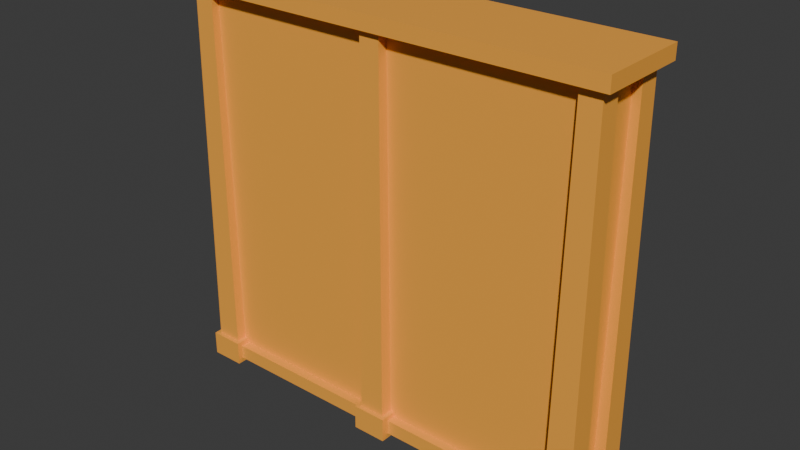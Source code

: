 # Source: bookshelf.blend  (saved by Blender 4.2.66; exported with 4.5.12 LTS)
import bpy
from mathutils import Matrix  # noqa: F401  (used for matrix-valued properties, if any)

bpy.ops.wm.read_factory_settings(use_empty=True)
scene = bpy.context.scene
scene.name = 'Scene'

# ---- collections
col_collection = bpy.data.collections.new('Collection'); scene.collection.children.link(col_collection)

# ---- materials (node trees are filled in below, after node groups)
mat_material_006 = bpy.data.materials.new('Material.006')
mat_material_001 = bpy.data.materials.new('Material.001')
mat_material_003 = bpy.data.materials.new('Material.003')
mat_material_004 = bpy.data.materials.new('Material.004')
mat_material_005 = bpy.data.materials.new('Material.005')
mat_material_027 = bpy.data.materials.new('Material.027')
mat_material_041 = bpy.data.materials.new('Material.041')
mat_material_033 = bpy.data.materials.new('Material.033')
mat_material_040 = bpy.data.materials.new('Material.040')
mat_material_035 = bpy.data.materials.new('Material.035')
mat_material_011 = bpy.data.materials.new('Material.011')
mat_material_008 = bpy.data.materials.new('Material.008')
mat_material_007 = bpy.data.materials.new('Material.007')
mat_material_045 = bpy.data.materials.new('Material.045')
mat_material_046 = bpy.data.materials.new('Material.046')
mat_material_047 = bpy.data.materials.new('Material.047')
mat_material_050 = bpy.data.materials.new('Material.050')
mat_material_049 = bpy.data.materials.new('Material.049')
mat_material_042 = bpy.data.materials.new('Material.042')
mat_material_030 = bpy.data.materials.new('Material.030')
mat_material_029 = bpy.data.materials.new('Material.029')
mat_material_028 = bpy.data.materials.new('Material.028')
mat_material_017 = bpy.data.materials.new('Material.017')
mat_material_018 = bpy.data.materials.new('Material.018')
mat_material_009 = bpy.data.materials.new('Material.009')
mat_material_015 = bpy.data.materials.new('Material.015')
mat_material_014 = bpy.data.materials.new('Material.014')
mat_material_013 = bpy.data.materials.new('Material.013')
mat_material_020 = bpy.data.materials.new('Material.020')
mat_material_036 = bpy.data.materials.new('Material.036')
mat_material_037 = bpy.data.materials.new('Material.037')
mat_material_016 = bpy.data.materials.new('Material.016')
mat_material_019 = bpy.data.materials.new('Material.019')
mat_material_038 = bpy.data.materials.new('Material.038')
mat_material_012 = bpy.data.materials.new('Material.012')
mat_material_051 = bpy.data.materials.new('Material.051')
mat_material_048 = bpy.data.materials.new('Material.048')
mat_material_026 = bpy.data.materials.new('Material.026')
mat_material_025 = bpy.data.materials.new('Material.025')
mat_material_024 = bpy.data.materials.new('Material.024')
mat_material_023 = bpy.data.materials.new('Material.023')
mat_material_022 = bpy.data.materials.new('Material.022')
mat_material_021 = bpy.data.materials.new('Material.021')
mat_material_034 = bpy.data.materials.new('Material.034')
mat_material_044 = bpy.data.materials.new('Material.044')
mat_material_039 = bpy.data.materials.new('Material.039')
mat_material_043 = bpy.data.materials.new('Material.043')
mat_material_002 = bpy.data.materials.new('Material.002')
mat_material_010 = bpy.data.materials.new('Material.010')
mat_material_032 = bpy.data.materials.new('Material.032')
mat_material_031 = bpy.data.materials.new('Material.031')
mat_material = bpy.data.materials.new('Material')
mat_material.alpha_threshold = 0.0
mat_material.use_transparent_shadow = False
mat_material.roughness = 0.5
mat_material.line_color = (0.0, 0.0, 0.0, 1.0)

# ---- material node trees
mat_material_006.use_nodes = True; mat_material_006.node_tree.nodes.clear()
_N = mat_material_006.node_tree.nodes; _L = mat_material_006.node_tree.links
n0 = _N.new('ShaderNodeBsdfPrincipled'); n0.name = 'Principled BSDF'; n0.location = (10, 300)
n0.inputs[0].default_value = (1.0, 0.4233, 0.05448, 1.0)
n1 = _N.new('ShaderNodeOutputMaterial'); n1.name = 'Material Output'; n1.location = (300, 300)
_L.new(n0.outputs[0], n1.inputs[0])
n1.is_active_output = True
mat_material_001.use_nodes = True; mat_material_001.node_tree.nodes.clear()
_N = mat_material_001.node_tree.nodes; _L = mat_material_001.node_tree.links
n0 = _N.new('ShaderNodeBsdfPrincipled'); n0.name = 'Principled BSDF'; n0.location = (10, 300)
n0.inputs[0].default_value = (1.0, 0.4233, 0.05448, 1.0)
n1 = _N.new('ShaderNodeOutputMaterial'); n1.name = 'Material Output'; n1.location = (300, 300)
_L.new(n0.outputs[0], n1.inputs[0])
n1.is_active_output = True
mat_material_003.use_nodes = True; mat_material_003.node_tree.nodes.clear()
_N = mat_material_003.node_tree.nodes; _L = mat_material_003.node_tree.links
n0 = _N.new('ShaderNodeBsdfPrincipled'); n0.name = 'Principled BSDF'; n0.location = (10, 300)
n0.inputs[0].default_value = (1.0, 0.4233, 0.05448, 1.0)
n1 = _N.new('ShaderNodeOutputMaterial'); n1.name = 'Material Output'; n1.location = (300, 300)
_L.new(n0.outputs[0], n1.inputs[0])
n1.is_active_output = True
mat_material_004.use_nodes = True; mat_material_004.node_tree.nodes.clear()
_N = mat_material_004.node_tree.nodes; _L = mat_material_004.node_tree.links
n0 = _N.new('ShaderNodeBsdfPrincipled'); n0.name = 'Principled BSDF'; n0.location = (10, 300)
n0.inputs[0].default_value = (1.0, 0.4233, 0.05448, 1.0)
n1 = _N.new('ShaderNodeOutputMaterial'); n1.name = 'Material Output'; n1.location = (300, 300)
_L.new(n0.outputs[0], n1.inputs[0])
n1.is_active_output = True
mat_material_005.use_nodes = True; mat_material_005.node_tree.nodes.clear()
_N = mat_material_005.node_tree.nodes; _L = mat_material_005.node_tree.links
n0 = _N.new('ShaderNodeBsdfPrincipled'); n0.name = 'Principled BSDF'; n0.location = (10, 300)
n0.inputs[0].default_value = (1.0, 0.4233, 0.05448, 1.0)
n1 = _N.new('ShaderNodeOutputMaterial'); n1.name = 'Material Output'; n1.location = (300, 300)
_L.new(n0.outputs[0], n1.inputs[0])
n1.is_active_output = True
mat_material_027.use_nodes = True; mat_material_027.node_tree.nodes.clear()
_N = mat_material_027.node_tree.nodes; _L = mat_material_027.node_tree.links
n0 = _N.new('ShaderNodeBsdfPrincipled'); n0.name = 'Principled BSDF'; n0.location = (10, 300)
n0.inputs[0].default_value = (1.0, 0.7758, 0.2582, 1.0)
n1 = _N.new('ShaderNodeOutputMaterial'); n1.name = 'Material Output'; n1.location = (300, 300)
_L.new(n0.outputs[0], n1.inputs[0])
n1.is_active_output = True
mat_material_041.use_nodes = True; mat_material_041.node_tree.nodes.clear()
_N = mat_material_041.node_tree.nodes; _L = mat_material_041.node_tree.links
n0 = _N.new('ShaderNodeBsdfPrincipled'); n0.name = 'Principled BSDF'; n0.location = (10, 300)
n0.inputs[0].default_value = (1.0, 0.7758, 0.2582, 1.0)
n1 = _N.new('ShaderNodeOutputMaterial'); n1.name = 'Material Output'; n1.location = (300, 300)
_L.new(n0.outputs[0], n1.inputs[0])
n1.is_active_output = True
mat_material_033.use_nodes = True; mat_material_033.node_tree.nodes.clear()
_N = mat_material_033.node_tree.nodes; _L = mat_material_033.node_tree.links
n0 = _N.new('ShaderNodeBsdfPrincipled'); n0.name = 'Principled BSDF'; n0.location = (10, 300)
n0.inputs[0].default_value = (1.0, 0.7758, 0.2582, 1.0)
n1 = _N.new('ShaderNodeOutputMaterial'); n1.name = 'Material Output'; n1.location = (300, 300)
_L.new(n0.outputs[0], n1.inputs[0])
n1.is_active_output = True
mat_material_040.use_nodes = True; mat_material_040.node_tree.nodes.clear()
_N = mat_material_040.node_tree.nodes; _L = mat_material_040.node_tree.links
n0 = _N.new('ShaderNodeBsdfPrincipled'); n0.name = 'Principled BSDF'; n0.location = (10, 300)
n0.inputs[0].default_value = (1.0, 0.7758, 0.2582, 1.0)
n1 = _N.new('ShaderNodeOutputMaterial'); n1.name = 'Material Output'; n1.location = (300, 300)
_L.new(n0.outputs[0], n1.inputs[0])
n1.is_active_output = True
mat_material_035.use_nodes = True; mat_material_035.node_tree.nodes.clear()
_N = mat_material_035.node_tree.nodes; _L = mat_material_035.node_tree.links
n0 = _N.new('ShaderNodeBsdfPrincipled'); n0.name = 'Principled BSDF'; n0.location = (10, 300)
n0.inputs[0].default_value = (1.0, 0.7758, 0.2582, 1.0)
n1 = _N.new('ShaderNodeOutputMaterial'); n1.name = 'Material Output'; n1.location = (300, 300)
_L.new(n0.outputs[0], n1.inputs[0])
n1.is_active_output = True
mat_material_011.use_nodes = True; mat_material_011.node_tree.nodes.clear()
_N = mat_material_011.node_tree.nodes; _L = mat_material_011.node_tree.links
n0 = _N.new('ShaderNodeBsdfPrincipled'); n0.name = 'Principled BSDF'; n0.location = (10, 300)
n0.inputs[0].default_value = (1.0, 0.7758, 0.2582, 1.0)
n1 = _N.new('ShaderNodeOutputMaterial'); n1.name = 'Material Output'; n1.location = (300, 300)
_L.new(n0.outputs[0], n1.inputs[0])
n1.is_active_output = True
mat_material_008.use_nodes = True; mat_material_008.node_tree.nodes.clear()
_N = mat_material_008.node_tree.nodes; _L = mat_material_008.node_tree.links
n0 = _N.new('ShaderNodeBsdfPrincipled'); n0.name = 'Principled BSDF'; n0.location = (10, 300)
n0.inputs[0].default_value = (1.0, 0.7758, 0.2582, 1.0)
n1 = _N.new('ShaderNodeOutputMaterial'); n1.name = 'Material Output'; n1.location = (300, 300)
_L.new(n0.outputs[0], n1.inputs[0])
n1.is_active_output = True
mat_material_007.use_nodes = True; mat_material_007.node_tree.nodes.clear()
_N = mat_material_007.node_tree.nodes; _L = mat_material_007.node_tree.links
n0 = _N.new('ShaderNodeBsdfPrincipled'); n0.name = 'Principled BSDF'; n0.location = (10, 300)
n0.inputs[0].default_value = (1.0, 0.7758, 0.2582, 1.0)
n1 = _N.new('ShaderNodeOutputMaterial'); n1.name = 'Material Output'; n1.location = (300, 300)
_L.new(n0.outputs[0], n1.inputs[0])
n1.is_active_output = True
mat_material_045.use_nodes = True; mat_material_045.node_tree.nodes.clear()
_N = mat_material_045.node_tree.nodes; _L = mat_material_045.node_tree.links
n0 = _N.new('ShaderNodeBsdfPrincipled'); n0.name = 'Principled BSDF'; n0.location = (10, 300)
n0.inputs[0].default_value = (1.0, 0.7758, 0.2582, 1.0)
n1 = _N.new('ShaderNodeOutputMaterial'); n1.name = 'Material Output'; n1.location = (300, 300)
_L.new(n0.outputs[0], n1.inputs[0])
n1.is_active_output = True
mat_material_046.use_nodes = True; mat_material_046.node_tree.nodes.clear()
_N = mat_material_046.node_tree.nodes; _L = mat_material_046.node_tree.links
n0 = _N.new('ShaderNodeBsdfPrincipled'); n0.name = 'Principled BSDF'; n0.location = (10, 300)
n0.inputs[0].default_value = (1.0, 0.7758, 0.2582, 1.0)
n1 = _N.new('ShaderNodeOutputMaterial'); n1.name = 'Material Output'; n1.location = (300, 300)
_L.new(n0.outputs[0], n1.inputs[0])
n1.is_active_output = True
mat_material_047.use_nodes = True; mat_material_047.node_tree.nodes.clear()
_N = mat_material_047.node_tree.nodes; _L = mat_material_047.node_tree.links
n0 = _N.new('ShaderNodeBsdfPrincipled'); n0.name = 'Principled BSDF'; n0.location = (10, 300)
n0.inputs[0].default_value = (1.0, 0.7758, 0.2582, 1.0)
n1 = _N.new('ShaderNodeOutputMaterial'); n1.name = 'Material Output'; n1.location = (300, 300)
_L.new(n0.outputs[0], n1.inputs[0])
n1.is_active_output = True
mat_material_050.use_nodes = True; mat_material_050.node_tree.nodes.clear()
_N = mat_material_050.node_tree.nodes; _L = mat_material_050.node_tree.links
n0 = _N.new('ShaderNodeBsdfPrincipled'); n0.name = 'Principled BSDF'; n0.location = (10, 300)
n0.inputs[0].default_value = (1.0, 0.7758, 0.2582, 1.0)
n1 = _N.new('ShaderNodeOutputMaterial'); n1.name = 'Material Output'; n1.location = (300, 300)
_L.new(n0.outputs[0], n1.inputs[0])
n1.is_active_output = True
mat_material_049.use_nodes = True; mat_material_049.node_tree.nodes.clear()
_N = mat_material_049.node_tree.nodes; _L = mat_material_049.node_tree.links
n0 = _N.new('ShaderNodeBsdfPrincipled'); n0.name = 'Principled BSDF'; n0.location = (10, 300)
n0.inputs[0].default_value = (1.0, 0.7758, 0.2582, 1.0)
n1 = _N.new('ShaderNodeOutputMaterial'); n1.name = 'Material Output'; n1.location = (300, 300)
_L.new(n0.outputs[0], n1.inputs[0])
n1.is_active_output = True
mat_material_042.use_nodes = True; mat_material_042.node_tree.nodes.clear()
_N = mat_material_042.node_tree.nodes; _L = mat_material_042.node_tree.links
n0 = _N.new('ShaderNodeBsdfPrincipled'); n0.name = 'Principled BSDF'; n0.location = (10, 300)
n0.inputs[0].default_value = (1.0, 0.7758, 0.2582, 1.0)
n1 = _N.new('ShaderNodeOutputMaterial'); n1.name = 'Material Output'; n1.location = (300, 300)
_L.new(n0.outputs[0], n1.inputs[0])
n1.is_active_output = True
mat_material_030.use_nodes = True; mat_material_030.node_tree.nodes.clear()
_N = mat_material_030.node_tree.nodes; _L = mat_material_030.node_tree.links
n0 = _N.new('ShaderNodeBsdfPrincipled'); n0.name = 'Principled BSDF'; n0.location = (10, 300)
n0.inputs[0].default_value = (1.0, 0.7758, 0.2582, 1.0)
n1 = _N.new('ShaderNodeOutputMaterial'); n1.name = 'Material Output'; n1.location = (300, 300)
_L.new(n0.outputs[0], n1.inputs[0])
n1.is_active_output = True
mat_material_029.use_nodes = True; mat_material_029.node_tree.nodes.clear()
_N = mat_material_029.node_tree.nodes; _L = mat_material_029.node_tree.links
n0 = _N.new('ShaderNodeBsdfPrincipled'); n0.name = 'Principled BSDF'; n0.location = (10, 300)
n0.inputs[0].default_value = (1.0, 0.7758, 0.2582, 1.0)
n1 = _N.new('ShaderNodeOutputMaterial'); n1.name = 'Material Output'; n1.location = (300, 300)
_L.new(n0.outputs[0], n1.inputs[0])
n1.is_active_output = True
mat_material_028.use_nodes = True; mat_material_028.node_tree.nodes.clear()
_N = mat_material_028.node_tree.nodes; _L = mat_material_028.node_tree.links
n0 = _N.new('ShaderNodeBsdfPrincipled'); n0.name = 'Principled BSDF'; n0.location = (10, 300)
n0.inputs[0].default_value = (1.0, 0.7758, 0.2582, 1.0)
n1 = _N.new('ShaderNodeOutputMaterial'); n1.name = 'Material Output'; n1.location = (300, 300)
_L.new(n0.outputs[0], n1.inputs[0])
n1.is_active_output = True
mat_material_017.use_nodes = True; mat_material_017.node_tree.nodes.clear()
_N = mat_material_017.node_tree.nodes; _L = mat_material_017.node_tree.links
n0 = _N.new('ShaderNodeBsdfPrincipled'); n0.name = 'Principled BSDF'; n0.location = (10, 300)
n0.inputs[0].default_value = (1.0, 0.7758, 0.2582, 1.0)
n1 = _N.new('ShaderNodeOutputMaterial'); n1.name = 'Material Output'; n1.location = (300, 300)
_L.new(n0.outputs[0], n1.inputs[0])
n1.is_active_output = True
mat_material_018.use_nodes = True; mat_material_018.node_tree.nodes.clear()
_N = mat_material_018.node_tree.nodes; _L = mat_material_018.node_tree.links
n0 = _N.new('ShaderNodeBsdfPrincipled'); n0.name = 'Principled BSDF'; n0.location = (10, 300)
n0.inputs[0].default_value = (1.0, 0.7758, 0.2582, 1.0)
n1 = _N.new('ShaderNodeOutputMaterial'); n1.name = 'Material Output'; n1.location = (300, 300)
_L.new(n0.outputs[0], n1.inputs[0])
n1.is_active_output = True
mat_material_009.use_nodes = True; mat_material_009.node_tree.nodes.clear()
_N = mat_material_009.node_tree.nodes; _L = mat_material_009.node_tree.links
n0 = _N.new('ShaderNodeBsdfPrincipled'); n0.name = 'Principled BSDF'; n0.location = (10, 300)
n0.inputs[0].default_value = (1.0, 0.7758, 0.2582, 1.0)
n1 = _N.new('ShaderNodeOutputMaterial'); n1.name = 'Material Output'; n1.location = (300, 300)
_L.new(n0.outputs[0], n1.inputs[0])
n1.is_active_output = True
mat_material_015.use_nodes = True; mat_material_015.node_tree.nodes.clear()
_N = mat_material_015.node_tree.nodes; _L = mat_material_015.node_tree.links
n0 = _N.new('ShaderNodeBsdfPrincipled'); n0.name = 'Principled BSDF'; n0.location = (10, 300)
n0.inputs[0].default_value = (1.0, 0.7758, 0.2582, 1.0)
n1 = _N.new('ShaderNodeOutputMaterial'); n1.name = 'Material Output'; n1.location = (300, 300)
_L.new(n0.outputs[0], n1.inputs[0])
n1.is_active_output = True
mat_material_014.use_nodes = True; mat_material_014.node_tree.nodes.clear()
_N = mat_material_014.node_tree.nodes; _L = mat_material_014.node_tree.links
n0 = _N.new('ShaderNodeBsdfPrincipled'); n0.name = 'Principled BSDF'; n0.location = (10, 300)
n0.inputs[0].default_value = (1.0, 0.7758, 0.2582, 1.0)
n1 = _N.new('ShaderNodeOutputMaterial'); n1.name = 'Material Output'; n1.location = (300, 300)
_L.new(n0.outputs[0], n1.inputs[0])
n1.is_active_output = True
mat_material_013.use_nodes = True; mat_material_013.node_tree.nodes.clear()
_N = mat_material_013.node_tree.nodes; _L = mat_material_013.node_tree.links
n0 = _N.new('ShaderNodeBsdfPrincipled'); n0.name = 'Principled BSDF'; n0.location = (10, 300)
n0.inputs[0].default_value = (1.0, 0.7758, 0.2582, 1.0)
n1 = _N.new('ShaderNodeOutputMaterial'); n1.name = 'Material Output'; n1.location = (300, 300)
_L.new(n0.outputs[0], n1.inputs[0])
n1.is_active_output = True
mat_material_020.use_nodes = True; mat_material_020.node_tree.nodes.clear()
_N = mat_material_020.node_tree.nodes; _L = mat_material_020.node_tree.links
n0 = _N.new('ShaderNodeBsdfPrincipled'); n0.name = 'Principled BSDF'; n0.location = (10, 300)
n0.inputs[0].default_value = (1.0, 0.7758, 0.2582, 1.0)
n1 = _N.new('ShaderNodeOutputMaterial'); n1.name = 'Material Output'; n1.location = (300, 300)
_L.new(n0.outputs[0], n1.inputs[0])
n1.is_active_output = True
mat_material_036.use_nodes = True; mat_material_036.node_tree.nodes.clear()
_N = mat_material_036.node_tree.nodes; _L = mat_material_036.node_tree.links
n0 = _N.new('ShaderNodeBsdfPrincipled'); n0.name = 'Principled BSDF'; n0.location = (10, 300)
n0.inputs[0].default_value = (1.0, 0.7758, 0.2582, 1.0)
n1 = _N.new('ShaderNodeOutputMaterial'); n1.name = 'Material Output'; n1.location = (300, 300)
_L.new(n0.outputs[0], n1.inputs[0])
n1.is_active_output = True
mat_material_037.use_nodes = True; mat_material_037.node_tree.nodes.clear()
_N = mat_material_037.node_tree.nodes; _L = mat_material_037.node_tree.links
n0 = _N.new('ShaderNodeBsdfPrincipled'); n0.name = 'Principled BSDF'; n0.location = (10, 300)
n0.inputs[0].default_value = (1.0, 0.7758, 0.2582, 1.0)
n1 = _N.new('ShaderNodeOutputMaterial'); n1.name = 'Material Output'; n1.location = (300, 300)
_L.new(n0.outputs[0], n1.inputs[0])
n1.is_active_output = True
mat_material_016.use_nodes = True; mat_material_016.node_tree.nodes.clear()
_N = mat_material_016.node_tree.nodes; _L = mat_material_016.node_tree.links
n0 = _N.new('ShaderNodeBsdfPrincipled'); n0.name = 'Principled BSDF'; n0.location = (10, 300)
n0.inputs[0].default_value = (1.0, 0.7758, 0.2582, 1.0)
n1 = _N.new('ShaderNodeOutputMaterial'); n1.name = 'Material Output'; n1.location = (300, 300)
_L.new(n0.outputs[0], n1.inputs[0])
n1.is_active_output = True
mat_material_019.use_nodes = True; mat_material_019.node_tree.nodes.clear()
_N = mat_material_019.node_tree.nodes; _L = mat_material_019.node_tree.links
n0 = _N.new('ShaderNodeBsdfPrincipled'); n0.name = 'Principled BSDF'; n0.location = (10, 300)
n0.inputs[0].default_value = (1.0, 0.7758, 0.2582, 1.0)
n1 = _N.new('ShaderNodeOutputMaterial'); n1.name = 'Material Output'; n1.location = (300, 300)
_L.new(n0.outputs[0], n1.inputs[0])
n1.is_active_output = True
mat_material_038.use_nodes = True; mat_material_038.node_tree.nodes.clear()
_N = mat_material_038.node_tree.nodes; _L = mat_material_038.node_tree.links
n0 = _N.new('ShaderNodeBsdfPrincipled'); n0.name = 'Principled BSDF'; n0.location = (10, 300)
n0.inputs[0].default_value = (1.0, 0.7758, 0.2582, 1.0)
n1 = _N.new('ShaderNodeOutputMaterial'); n1.name = 'Material Output'; n1.location = (300, 300)
_L.new(n0.outputs[0], n1.inputs[0])
n1.is_active_output = True
mat_material_012.use_nodes = True; mat_material_012.node_tree.nodes.clear()
_N = mat_material_012.node_tree.nodes; _L = mat_material_012.node_tree.links
n0 = _N.new('ShaderNodeBsdfPrincipled'); n0.name = 'Principled BSDF'; n0.location = (10, 300)
n0.inputs[0].default_value = (1.0, 0.7758, 0.2582, 1.0)
n1 = _N.new('ShaderNodeOutputMaterial'); n1.name = 'Material Output'; n1.location = (300, 300)
_L.new(n0.outputs[0], n1.inputs[0])
n1.is_active_output = True
mat_material_051.use_nodes = True; mat_material_051.node_tree.nodes.clear()
_N = mat_material_051.node_tree.nodes; _L = mat_material_051.node_tree.links
n0 = _N.new('ShaderNodeBsdfPrincipled'); n0.name = 'Principled BSDF'; n0.location = (10, 300)
n0.inputs[0].default_value = (1.0, 0.7758, 0.2582, 1.0)
n1 = _N.new('ShaderNodeOutputMaterial'); n1.name = 'Material Output'; n1.location = (300, 300)
_L.new(n0.outputs[0], n1.inputs[0])
n1.is_active_output = True
mat_material_048.use_nodes = True; mat_material_048.node_tree.nodes.clear()
_N = mat_material_048.node_tree.nodes; _L = mat_material_048.node_tree.links
n0 = _N.new('ShaderNodeBsdfPrincipled'); n0.name = 'Principled BSDF'; n0.location = (10, 300)
n0.inputs[0].default_value = (1.0, 0.7758, 0.2582, 1.0)
n1 = _N.new('ShaderNodeOutputMaterial'); n1.name = 'Material Output'; n1.location = (300, 300)
_L.new(n0.outputs[0], n1.inputs[0])
n1.is_active_output = True
mat_material_026.use_nodes = True; mat_material_026.node_tree.nodes.clear()
_N = mat_material_026.node_tree.nodes; _L = mat_material_026.node_tree.links
n0 = _N.new('ShaderNodeBsdfPrincipled'); n0.name = 'Principled BSDF'; n0.location = (10, 300)
n0.inputs[0].default_value = (1.0, 0.7758, 0.2582, 1.0)
n1 = _N.new('ShaderNodeOutputMaterial'); n1.name = 'Material Output'; n1.location = (300, 300)
_L.new(n0.outputs[0], n1.inputs[0])
n1.is_active_output = True
mat_material_025.use_nodes = True; mat_material_025.node_tree.nodes.clear()
_N = mat_material_025.node_tree.nodes; _L = mat_material_025.node_tree.links
n0 = _N.new('ShaderNodeBsdfPrincipled'); n0.name = 'Principled BSDF'; n0.location = (10, 300)
n0.inputs[0].default_value = (1.0, 0.7758, 0.2582, 1.0)
n1 = _N.new('ShaderNodeOutputMaterial'); n1.name = 'Material Output'; n1.location = (300, 300)
_L.new(n0.outputs[0], n1.inputs[0])
n1.is_active_output = True
mat_material_024.use_nodes = True; mat_material_024.node_tree.nodes.clear()
_N = mat_material_024.node_tree.nodes; _L = mat_material_024.node_tree.links
n0 = _N.new('ShaderNodeBsdfPrincipled'); n0.name = 'Principled BSDF'; n0.location = (10, 300)
n0.inputs[0].default_value = (1.0, 0.7758, 0.2582, 1.0)
n1 = _N.new('ShaderNodeOutputMaterial'); n1.name = 'Material Output'; n1.location = (300, 300)
_L.new(n0.outputs[0], n1.inputs[0])
n1.is_active_output = True
mat_material_023.use_nodes = True; mat_material_023.node_tree.nodes.clear()
_N = mat_material_023.node_tree.nodes; _L = mat_material_023.node_tree.links
n0 = _N.new('ShaderNodeBsdfPrincipled'); n0.name = 'Principled BSDF'; n0.location = (10, 300)
n0.inputs[0].default_value = (1.0, 0.7758, 0.2582, 1.0)
n1 = _N.new('ShaderNodeOutputMaterial'); n1.name = 'Material Output'; n1.location = (300, 300)
_L.new(n0.outputs[0], n1.inputs[0])
n1.is_active_output = True
mat_material_022.use_nodes = True; mat_material_022.node_tree.nodes.clear()
_N = mat_material_022.node_tree.nodes; _L = mat_material_022.node_tree.links
n0 = _N.new('ShaderNodeBsdfPrincipled'); n0.name = 'Principled BSDF'; n0.location = (10, 300)
n0.inputs[0].default_value = (1.0, 0.7758, 0.2582, 1.0)
n1 = _N.new('ShaderNodeOutputMaterial'); n1.name = 'Material Output'; n1.location = (300, 300)
_L.new(n0.outputs[0], n1.inputs[0])
n1.is_active_output = True
mat_material_021.use_nodes = True; mat_material_021.node_tree.nodes.clear()
_N = mat_material_021.node_tree.nodes; _L = mat_material_021.node_tree.links
n0 = _N.new('ShaderNodeBsdfPrincipled'); n0.name = 'Principled BSDF'; n0.location = (10, 300)
n0.inputs[0].default_value = (1.0, 0.7758, 0.2582, 1.0)
n1 = _N.new('ShaderNodeOutputMaterial'); n1.name = 'Material Output'; n1.location = (300, 300)
_L.new(n0.outputs[0], n1.inputs[0])
n1.is_active_output = True
mat_material_034.use_nodes = True; mat_material_034.node_tree.nodes.clear()
_N = mat_material_034.node_tree.nodes; _L = mat_material_034.node_tree.links
n0 = _N.new('ShaderNodeBsdfPrincipled'); n0.name = 'Principled BSDF'; n0.location = (10, 300)
n0.inputs[0].default_value = (1.0, 0.7758, 0.2582, 1.0)
n1 = _N.new('ShaderNodeOutputMaterial'); n1.name = 'Material Output'; n1.location = (300, 300)
_L.new(n0.outputs[0], n1.inputs[0])
n1.is_active_output = True
mat_material_044.use_nodes = True; mat_material_044.node_tree.nodes.clear()
_N = mat_material_044.node_tree.nodes; _L = mat_material_044.node_tree.links
n0 = _N.new('ShaderNodeBsdfPrincipled'); n0.name = 'Principled BSDF'; n0.location = (10, 300)
n0.inputs[0].default_value = (1.0, 0.7758, 0.2582, 1.0)
n1 = _N.new('ShaderNodeOutputMaterial'); n1.name = 'Material Output'; n1.location = (300, 300)
_L.new(n0.outputs[0], n1.inputs[0])
n1.is_active_output = True
mat_material_039.use_nodes = True; mat_material_039.node_tree.nodes.clear()
_N = mat_material_039.node_tree.nodes; _L = mat_material_039.node_tree.links
n0 = _N.new('ShaderNodeBsdfPrincipled'); n0.name = 'Principled BSDF'; n0.location = (10, 300)
n0.inputs[0].default_value = (1.0, 0.7758, 0.2582, 1.0)
n1 = _N.new('ShaderNodeOutputMaterial'); n1.name = 'Material Output'; n1.location = (300, 300)
_L.new(n0.outputs[0], n1.inputs[0])
n1.is_active_output = True
mat_material_043.use_nodes = True; mat_material_043.node_tree.nodes.clear()
_N = mat_material_043.node_tree.nodes; _L = mat_material_043.node_tree.links
n0 = _N.new('ShaderNodeBsdfPrincipled'); n0.name = 'Principled BSDF'; n0.location = (10, 300)
n0.inputs[0].default_value = (1.0, 0.7758, 0.2582, 1.0)
n1 = _N.new('ShaderNodeOutputMaterial'); n1.name = 'Material Output'; n1.location = (300, 300)
_L.new(n0.outputs[0], n1.inputs[0])
n1.is_active_output = True
mat_material_002.use_nodes = True; mat_material_002.node_tree.nodes.clear()
_N = mat_material_002.node_tree.nodes; _L = mat_material_002.node_tree.links
n0 = _N.new('ShaderNodeBsdfPrincipled'); n0.name = 'Principled BSDF'; n0.location = (10, 300)
n0.inputs[0].default_value = (1.0, 0.4233, 0.05448, 1.0)
n1 = _N.new('ShaderNodeOutputMaterial'); n1.name = 'Material Output'; n1.location = (300, 300)
_L.new(n0.outputs[0], n1.inputs[0])
n1.is_active_output = True
mat_material_010.use_nodes = True; mat_material_010.node_tree.nodes.clear()
_N = mat_material_010.node_tree.nodes; _L = mat_material_010.node_tree.links
n0 = _N.new('ShaderNodeBsdfPrincipled'); n0.name = 'Principled BSDF'; n0.location = (10, 300)
n0.inputs[0].default_value = (1.0, 0.7758, 0.2582, 1.0)
n1 = _N.new('ShaderNodeOutputMaterial'); n1.name = 'Material Output'; n1.location = (300, 300)
_L.new(n0.outputs[0], n1.inputs[0])
n1.is_active_output = True
mat_material_032.use_nodes = True; mat_material_032.node_tree.nodes.clear()
_N = mat_material_032.node_tree.nodes; _L = mat_material_032.node_tree.links
n0 = _N.new('ShaderNodeBsdfPrincipled'); n0.name = 'Principled BSDF'; n0.location = (10, 300)
n0.inputs[0].default_value = (1.0, 0.7758, 0.2582, 1.0)
n1 = _N.new('ShaderNodeOutputMaterial'); n1.name = 'Material Output'; n1.location = (300, 300)
_L.new(n0.outputs[0], n1.inputs[0])
n1.is_active_output = True
mat_material_031.use_nodes = True; mat_material_031.node_tree.nodes.clear()
_N = mat_material_031.node_tree.nodes; _L = mat_material_031.node_tree.links
n0 = _N.new('ShaderNodeBsdfPrincipled'); n0.name = 'Principled BSDF'; n0.location = (10, 300)
n0.inputs[0].default_value = (1.0, 0.7758, 0.2582, 1.0)
n1 = _N.new('ShaderNodeOutputMaterial'); n1.name = 'Material Output'; n1.location = (300, 300)
_L.new(n0.outputs[0], n1.inputs[0])
n1.is_active_output = True
mat_material.use_nodes = True; mat_material.node_tree.nodes.clear()
_N = mat_material.node_tree.nodes; _L = mat_material.node_tree.links
n0 = _N.new('ShaderNodeOutputMaterial'); n0.name = 'Material Output'; n0.location = (300, 300)
n1 = _N.new('ShaderNodeBsdfPrincipled'); n1.name = 'Principled BSDF'; n1.location = (10, 300)
n1.inputs[0].default_value = (1.0, 0.4233, 0.05448, 1.0)
n1.inputs[3].default_value = 1.45
_L.new(n1.outputs[0], n0.inputs[0])
n0.is_active_output = True

# ---- world
world_world = bpy.data.worlds.new('World'); scene.world = world_world
world_world.use_nodes = True; world_world.node_tree.nodes.clear()
_N = world_world.node_tree.nodes; _L = world_world.node_tree.links
n0 = _N.new('ShaderNodeOutputWorld'); n0.name = 'World Output'; n0.location = (300, 300)
n1 = _N.new('ShaderNodeBackground'); n1.name = 'Background'; n1.location = (10, 300)
n1.inputs[0].default_value = (0.05088, 0.05088, 0.05088, 1.0)
_L.new(n1.outputs[0], n0.inputs[0])
n0.is_active_output = True
world_world.color = (0.05088, 0.05088, 0.05088)
world_world.sun_shadow_jitter_overblur = 0.0

# ---- meshes
me_cube_001 = bpy.data.meshes.new('Cube.001')
me_cube_001.from_pydata([(-1.0, -1.0, -1.0), (-1.0, -1.0, 1.0), (-1.0, 1.0, -1.0), (-1.0, 1.0, 1.0), (1.0, -1.0, -1.0), (1.0, -1.0, 1.0), (1.0, 1.0, -1.0), (1.0, 1.0, 1.0)], [], [(0, 1, 3, 2), (2, 3, 7, 6), (6, 7, 5, 4), (4, 5, 1, 0), (2, 6, 4, 0), (7, 3, 1, 5)])
_uv = me_cube_001.uv_layers.new(name='UVMap')
_uv.uv.foreach_set('vector', [0.375, 0.0, 0.625, 0.0, 0.625, 0.25, 0.375, 0.25, 0.375, 0.25, 0.625, 0.25, 0.625, 0.5, 0.375, 0.5, 0.375, 0.5, 0.625, 0.5, 0.625, 0.75, 0.375, 0.75, 0.375, 0.75, 0.625, 0.75, 0.625, 1.0, 0.375, 1.0, 0.125, 0.5, 0.375, 0.5, 0.375, 0.75, 0.125, 0.75, 0.625, 0.5, 0.875, 0.5, 0.875, 0.75, 0.625, 0.75])
me_cube_001.materials.append(mat_material_006)
me_cube_001.update()
me_cube_002 = bpy.data.meshes.new('Cube.002')
me_cube_002.from_pydata([(-1.0, -1.0, -1.0), (-1.0, -1.0, 1.0), (-1.0, 1.0, -1.0), (-1.0, 1.0, 1.0), (1.0, -1.0, -1.0), (1.0, -1.0, 1.0), (1.0, 1.0, -1.0), (1.0, 1.0, 1.0), (-0.7534, 0.7534, -1.0), (0.7534, 0.7534, -1.0), (0.7534, -0.7534, -1.0), (-0.7534, -0.7534, -1.0), (-0.5822, 0.5822, -32.39), (0.5822, 0.5822, -32.39), (0.5822, -0.5822, -32.39), (-0.5822, -0.5822, -32.39)], [], [(0, 1, 3, 2), (2, 3, 7, 6), (6, 7, 5, 4), (4, 5, 1, 0), (12, 13, 14, 15), (7, 3, 1, 5), (2, 6, 9, 8), (6, 4, 10, 9), (4, 0, 11, 10), (0, 2, 8, 11), (8, 9, 13, 12), (9, 10, 14, 13), (10, 11, 15, 14), (11, 8, 12, 15)])
_uv = me_cube_002.uv_layers.new(name='UVMap')
_uv.uv.foreach_set('vector', [0.375, 0.0, 0.625, 0.0, 0.625, 0.25, 0.375, 0.25, 0.375, 0.25, 0.625, 0.25, 0.625, 0.5, 0.375, 0.5, 0.375, 0.5, 0.625, 0.5, 0.625, 0.75, 0.375, 0.75, 0.375, 0.75, 0.625, 0.75, 0.625, 1.0, 0.375, 1.0, 0.1772, 0.5522, 0.3228, 0.5522, 0.3228, 0.6978, 0.1772, 0.6978, 0.625, 0.5, 0.875, 0.5, 0.875, 0.75, 0.625, 0.75, 0.125, 0.5, 0.375, 0.5, 0.3442, 0.5308, 0.1558, 0.5308, 0.375, 0.5, 0.375, 0.75, 0.3442, 0.7192, 0.3442, 0.5308, 0.375, 0.75, 0.125, 0.75, 0.1558, 0.7192, 0.3442, 0.7192, 0.125, 0.75, 0.125, 0.5, 0.1558, 0.5308, 0.1558, 0.7192, 0.1558, 0.5308, 0.3442, 0.5308, 0.3228, 0.5522, 0.1772, 0.5522, 0.3442, 0.5308, 0.3442, 0.7192, 0.3228, 0.6978, 0.3228, 0.5522, 0.3442, 0.7192, 0.1558, 0.7192, 0.1772, 0.6978, 0.3228, 0.6978, 0.1558, 0.7192, 0.1558, 0.5308, 0.1772, 0.5522, 0.1772, 0.6978])
me_cube_002.materials.append(mat_material_001)
me_cube_002.update()
me_cube_007 = bpy.data.meshes.new('Cube.007')
me_cube_007.from_pydata([(-1.0, -1.0, -1.0), (-1.0, -1.0, 1.0), (-1.0, 1.0, -1.0), (-1.0, 1.0, 1.0), (1.0, -1.0, -1.0), (1.0, -1.0, 1.0), (1.0, 1.0, -1.0), (1.0, 1.0, 1.0)], [], [(0, 1, 3, 2), (2, 3, 7, 6), (6, 7, 5, 4), (4, 5, 1, 0), (2, 6, 4, 0), (7, 3, 1, 5)])
_uv = me_cube_007.uv_layers.new(name='UVMap')
_uv.uv.foreach_set('vector', [0.375, 0.0, 0.625, 0.0, 0.625, 0.25, 0.375, 0.25, 0.375, 0.25, 0.625, 0.25, 0.625, 0.5, 0.375, 0.5, 0.375, 0.5, 0.625, 0.5, 0.625, 0.75, 0.375, 0.75, 0.375, 0.75, 0.625, 0.75, 0.625, 1.0, 0.375, 1.0, 0.125, 0.5, 0.375, 0.5, 0.375, 0.75, 0.125, 0.75, 0.625, 0.5, 0.875, 0.5, 0.875, 0.75, 0.625, 0.75])
me_cube_007.materials.append(mat_material_003)
me_cube_007.update()
me_cube_008 = bpy.data.meshes.new('Cube.008')
me_cube_008.from_pydata([(-1.0, -1.0, -1.0), (-1.0, -1.0, 1.0), (-1.0, 1.0, -1.0), (-1.0, 1.0, 1.0), (1.0, -1.0, -1.0), (1.0, -1.0, 1.0), (1.0, 1.0, -1.0), (1.0, 1.0, 1.0)], [], [(0, 1, 3, 2), (2, 3, 7, 6), (6, 7, 5, 4), (4, 5, 1, 0), (2, 6, 4, 0), (7, 3, 1, 5)])
_uv = me_cube_008.uv_layers.new(name='UVMap')
_uv.uv.foreach_set('vector', [0.375, 0.0, 0.625, 0.0, 0.625, 0.25, 0.375, 0.25, 0.375, 0.25, 0.625, 0.25, 0.625, 0.5, 0.375, 0.5, 0.375, 0.5, 0.625, 0.5, 0.625, 0.75, 0.375, 0.75, 0.375, 0.75, 0.625, 0.75, 0.625, 1.0, 0.375, 1.0, 0.125, 0.5, 0.375, 0.5, 0.375, 0.75, 0.125, 0.75, 0.625, 0.5, 0.875, 0.5, 0.875, 0.75, 0.625, 0.75])
me_cube_008.materials.append(mat_material_004)
me_cube_008.update()
me_cube_009 = bpy.data.meshes.new('Cube.009')
me_cube_009.from_pydata([(-0.9154, -1.0, 0.4924), (-0.9154, -1.0, 2.492), (-0.9154, 1.0, 0.4924), (-0.9154, 1.0, 2.492), (1.085, -1.0, 0.4924), (1.085, -1.0, 2.492), (1.085, 1.0, 0.4924), (1.085, 1.0, 2.492), (0.9179, 1.0, 0.7905), (0.7513, 1.0, 1.834), (0.5846, 1.0, 1.834), (0.4179, 1.0, 1.834), (0.2513, 1.0, 1.834), (0.08459, 1.0, 1.834), (-0.08207, 1.0, 1.834), (-0.2487, 1.0, 1.834), (-0.4154, 1.0, 1.834), (-0.5821, 1.0, 1.834), (-0.7487, 1.0, 0.7905), (-0.7487, 1.0, 2.79), (-0.5821, 1.0, 3.834), (-0.4154, 1.0, 3.834), (-0.2487, 1.0, 3.834), (-0.08207, 1.0, 3.834), (0.08459, 1.0, 3.834), (0.2513, 1.0, 3.834), (0.4179, 1.0, 3.834), (0.5846, 1.0, 3.834), (0.7513, 1.0, 3.834), (0.9179, 1.0, 2.79), (-0.7487, -1.0, 0.8269), (-0.5821, -1.0, 1.94), (-0.4154, -1.0, 1.94), (-0.2487, -1.0, 1.94), (-0.08207, -1.0, 1.94), (0.08459, -1.0, 1.94), (0.2513, -1.0, 1.94), (0.4179, -1.0, 1.94), (0.5846, -1.0, 1.94), (0.7513, -1.0, 1.94), (0.9179, -1.0, 0.8269), (0.9179, -1.0, 2.827), (0.7513, -1.0, 3.94), (0.5846, -1.0, 3.94), (0.4179, -1.0, 3.94), (0.2513, -1.0, 3.94), (0.08459, -1.0, 3.94), (-0.08207, -1.0, 3.94), (-0.2487, -1.0, 3.94), (-0.4154, -1.0, 3.94), (-0.5821, -1.0, 3.94), (-0.7487, -1.0, 2.827)], [], [(0, 1, 3, 2), (8, 29, 7, 6), (6, 7, 5, 4), (30, 51, 1, 0), (8, 6, 4, 40), (19, 3, 1, 51), (7, 29, 41, 5), (29, 28, 42, 41), (28, 27, 43, 42), (27, 26, 44, 43), (26, 25, 45, 44), (25, 24, 46, 45), (24, 23, 47, 46), (23, 22, 48, 47), (22, 21, 49, 48), (21, 20, 50, 49), (20, 19, 51, 50), (2, 18, 30, 0), (18, 17, 31, 30), (17, 16, 32, 31), (16, 15, 33, 32), (15, 14, 34, 33), (14, 13, 35, 34), (13, 12, 36, 35), (12, 11, 37, 36), (11, 10, 38, 37), (10, 9, 39, 38), (9, 8, 40, 39), (4, 5, 41, 40), (40, 41, 42, 39), (39, 42, 43, 38), (38, 43, 44, 37), (37, 44, 45, 36), (36, 45, 46, 35), (35, 46, 47, 34), (34, 47, 48, 33), (33, 48, 49, 32), (32, 49, 50, 31), (31, 50, 51, 30), (2, 3, 19, 18), (18, 19, 20, 17), (17, 20, 21, 16), (16, 21, 22, 15), (15, 22, 23, 14), (14, 23, 24, 13), (13, 24, 25, 12), (12, 25, 26, 11), (11, 26, 27, 10), (10, 27, 28, 9), (9, 28, 29, 8)])
_uv = me_cube_009.uv_layers.new(name='UVMap')
_uv.uv.foreach_set('vector', [0.375, 0.0, 0.625, 0.0, 0.625, 0.25, 0.375, 0.25, 0.375, 0.4792, 0.625, 0.4792, 0.625, 0.5, 0.375, 0.5, 0.375, 0.5, 0.625, 0.5, 0.625, 0.75, 0.375, 0.75, 0.375, 0.9792, 0.625, 0.9792, 0.625, 1.0, 0.375, 1.0, 0.3542, 0.5, 0.375, 0.5, 0.375, 0.75, 0.3542, 0.75, 0.8542, 0.5, 0.875, 0.5, 0.875, 0.75, 0.8542, 0.75, 0.625, 0.5, 0.6458, 0.5, 0.6458, 0.75, 0.625, 0.75, 0.6458, 0.5, 0.6667, 0.5, 0.6667, 0.75, 0.6458, 0.75, 0.6667, 0.5, 0.6875, 0.5, 0.6875, 0.75, 0.6667, 0.75, 0.6875, 0.5, 0.7083, 0.5, 0.7083, 0.75, 0.6875, 0.75, 0.7083, 0.5, 0.7292, 0.5, 0.7292, 0.75, 0.7083, 0.75, 0.7292, 0.5, 0.75, 0.5, 0.75, 0.75, 0.7292, 0.75, 0.75, 0.5, 0.7708, 0.5, 0.7708, 0.75, 0.75, 0.75, 0.7708, 0.5, 0.7917, 0.5, 0.7917, 0.75, 0.7708, 0.75, 0.7917, 0.5, 0.8125, 0.5, 0.8125, 0.75, 0.7917, 0.75, 0.8125, 0.5, 0.8333, 0.5, 0.8333, 0.75, 0.8125, 0.75, 0.8333, 0.5, 0.8542, 0.5, 0.8542, 0.75, 0.8333, 0.75, 0.125, 0.5, 0.1458, 0.5, 0.1458, 0.75, 0.125, 0.75, 0.1458, 0.5, 0.1667, 0.5, 0.1667, 0.75, 0.1458, 0.75, 0.1667, 0.5, 0.1875, 0.5, 0.1875, 0.75, 0.1667, 0.75, 0.1875, 0.5, 0.2083, 0.5, 0.2083, 0.75, 0.1875, 0.75, 0.2083, 0.5, 0.2292, 0.5, 0.2292, 0.75, 0.2083, 0.75, 0.2292, 0.5, 0.25, 0.5, 0.25, 0.75, 0.2292, 0.75, 0.25, 0.5, 0.2708, 0.5, 0.2708, 0.75, 0.25, 0.75, 0.2708, 0.5, 0.2917, 0.5, 0.2917, 0.75, 0.2708, 0.75, 0.2917, 0.5, 0.3125, 0.5, 0.3125, 0.75, 0.2917, 0.75, 0.3125, 0.5, 0.3333, 0.5, 0.3333, 0.75, 0.3125, 0.75, 0.3333, 0.5, 0.3542, 0.5, 0.3542, 0.75, 0.3333, 0.75, 0.375, 0.75, 0.625, 0.75, 0.625, 0.7708, 0.375, 0.7708, 0.375, 0.7708, 0.625, 0.7708, 0.625, 0.7917, 0.375, 0.7917, 0.375, 0.7917, 0.625, 0.7917, 0.625, 0.8125, 0.375, 0.8125, 0.375, 0.8125, 0.625, 0.8125, 0.625, 0.8333, 0.375, 0.8333, 0.375, 0.8333, 0.625, 0.8333, 0.625, 0.8542, 0.375, 0.8542, 0.375, 0.8542, 0.625, 0.8542, 0.625, 0.875, 0.375, 0.875, 0.375, 0.875, 0.625, 0.875, 0.625, 0.8958, 0.375, 0.8958, 0.375, 0.8958, 0.625, 0.8958, 0.625, 0.9167, 0.375, 0.9167, 0.375, 0.9167, 0.625, 0.9167, 0.625, 0.9375, 0.375, 0.9375, 0.375, 0.9375, 0.625, 0.9375, 0.625, 0.9583, 0.375, 0.9583, 0.375, 0.9583, 0.625, 0.9583, 0.625, 0.9792, 0.375, 0.9792, 0.375, 0.25, 0.625, 0.25, 0.625, 0.2708, 0.375, 0.2708, 0.375, 0.2708, 0.625, 0.2708, 0.625, 0.2917, 0.375, 0.2917, 0.375, 0.2917, 0.625, 0.2917, 0.625, 0.3125, 0.375, 0.3125, 0.375, 0.3125, 0.625, 0.3125, 0.625, 0.3333, 0.375, 0.3333, 0.375, 0.3333, 0.625, 0.3333, 0.625, 0.3542, 0.375, 0.3542, 0.375, 0.3542, 0.625, 0.3542, 0.625, 0.375, 0.375, 0.375, 0.375, 0.375, 0.625, 0.375, 0.625, 0.3958, 0.375, 0.3958, 0.375, 0.3958, 0.625, 0.3958, 0.625, 0.4167, 0.375, 0.4167, 0.375, 0.4167, 0.625, 0.4167, 0.625, 0.4375, 0.375, 0.4375, 0.375, 0.4375, 0.625, 0.4375, 0.625, 0.4583, 0.375, 0.4583, 0.375, 0.4583, 0.625, 0.4583, 0.625, 0.4792, 0.375, 0.4792])
me_cube_009.materials.append(mat_material_005)
me_cube_009.update()
me_cube_010 = bpy.data.meshes.new('Cube.010')
me_cube_010.from_pydata([(-1.0, -1.0, -1.0), (-1.0, -1.0, 1.0), (-1.0, 1.0, -1.0), (-1.0, 1.0, 1.0), (1.0, -1.0, -1.0), (1.0, -1.0, 1.0), (1.0, 1.0, -1.0), (1.0, 1.0, 1.0)], [], [(0, 1, 3, 2), (2, 3, 7, 6), (6, 7, 5, 4), (4, 5, 1, 0), (2, 6, 4, 0), (7, 3, 1, 5)])
_uv = me_cube_010.uv_layers.new(name='UVMap')
_uv.uv.foreach_set('vector', [0.375, 0.0, 0.625, 0.0, 0.625, 0.25, 0.375, 0.25, 0.375, 0.25, 0.625, 0.25, 0.625, 0.5, 0.375, 0.5, 0.375, 0.5, 0.625, 0.5, 0.625, 0.75, 0.375, 0.75, 0.375, 0.75, 0.625, 0.75, 0.625, 1.0, 0.375, 1.0, 0.125, 0.5, 0.375, 0.5, 0.375, 0.75, 0.125, 0.75, 0.625, 0.5, 0.875, 0.5, 0.875, 0.75, 0.625, 0.75])
me_cube_010.update()
me_cube_012 = bpy.data.meshes.new('Cube.012')
me_cube_012.from_pydata([(-1.0, -1.0, -1.0), (-1.0, -1.0, 1.0), (-1.0, 1.0, -1.0), (-1.0, 1.0, 1.0), (1.0, -1.0, -1.0), (1.0, -1.0, 1.0), (1.0, 1.0, -1.0), (1.0, 1.0, 1.0)], [], [(0, 1, 3, 2), (2, 3, 7, 6), (6, 7, 5, 4), (4, 5, 1, 0), (2, 6, 4, 0), (7, 3, 1, 5)])
_uv = me_cube_012.uv_layers.new(name='UVMap')
_uv.uv.foreach_set('vector', [0.375, 0.0, 0.625, 0.0, 0.625, 0.25, 0.375, 0.25, 0.375, 0.25, 0.625, 0.25, 0.625, 0.5, 0.375, 0.5, 0.375, 0.5, 0.625, 0.5, 0.625, 0.75, 0.375, 0.75, 0.375, 0.75, 0.625, 0.75, 0.625, 1.0, 0.375, 1.0, 0.125, 0.5, 0.375, 0.5, 0.375, 0.75, 0.125, 0.75, 0.625, 0.5, 0.875, 0.5, 0.875, 0.75, 0.625, 0.75])
me_cube_012.materials.append(mat_material_027)
me_cube_012.update()
me_cube_013 = bpy.data.meshes.new('Cube.013')
me_cube_013.from_pydata([(-1.0, -1.0, -1.0), (-1.0, -1.0, 1.0), (-1.0, 1.0, -1.0), (-1.0, 1.0, 1.0), (1.0, -1.0, -1.0), (1.0, -1.0, 1.0), (1.0, 1.0, -1.0), (1.0, 1.0, 1.0)], [], [(0, 1, 3, 2), (2, 3, 7, 6), (6, 7, 5, 4), (4, 5, 1, 0), (2, 6, 4, 0), (7, 3, 1, 5)])
_uv = me_cube_013.uv_layers.new(name='UVMap')
_uv.uv.foreach_set('vector', [0.375, 0.0, 0.625, 0.0, 0.625, 0.25, 0.375, 0.25, 0.375, 0.25, 0.625, 0.25, 0.625, 0.5, 0.375, 0.5, 0.375, 0.5, 0.625, 0.5, 0.625, 0.75, 0.375, 0.75, 0.375, 0.75, 0.625, 0.75, 0.625, 1.0, 0.375, 1.0, 0.125, 0.5, 0.375, 0.5, 0.375, 0.75, 0.125, 0.75, 0.625, 0.5, 0.875, 0.5, 0.875, 0.75, 0.625, 0.75])
me_cube_013.materials.append(mat_material_041)
me_cube_013.update()
me_cube_014 = bpy.data.meshes.new('Cube.014')
me_cube_014.from_pydata([(-1.0, -1.0, -1.0), (-1.0, -1.0, 1.0), (-1.0, 1.0, -1.0), (-1.0, 1.0, 1.0), (1.0, -1.0, -1.0), (1.0, -1.0, 1.0), (1.0, 1.0, -1.0), (1.0, 1.0, 1.0)], [], [(0, 1, 3, 2), (2, 3, 7, 6), (6, 7, 5, 4), (4, 5, 1, 0), (2, 6, 4, 0), (7, 3, 1, 5)])
_uv = me_cube_014.uv_layers.new(name='UVMap')
_uv.uv.foreach_set('vector', [0.375, 0.0, 0.625, 0.0, 0.625, 0.25, 0.375, 0.25, 0.375, 0.25, 0.625, 0.25, 0.625, 0.5, 0.375, 0.5, 0.375, 0.5, 0.625, 0.5, 0.625, 0.75, 0.375, 0.75, 0.375, 0.75, 0.625, 0.75, 0.625, 1.0, 0.375, 1.0, 0.125, 0.5, 0.375, 0.5, 0.375, 0.75, 0.125, 0.75, 0.625, 0.5, 0.875, 0.5, 0.875, 0.75, 0.625, 0.75])
me_cube_014.materials.append(mat_material_033)
me_cube_014.update()
me_cube_015 = bpy.data.meshes.new('Cube.015')
me_cube_015.from_pydata([(-1.0, -1.0, -1.0), (-1.0, -1.0, 1.0), (-1.0, 1.0, -1.0), (-1.0, 1.0, 1.0), (1.0, -1.0, -1.0), (1.0, -1.0, 1.0), (1.0, 1.0, -1.0), (1.0, 1.0, 1.0)], [], [(0, 1, 3, 2), (2, 3, 7, 6), (6, 7, 5, 4), (4, 5, 1, 0), (2, 6, 4, 0), (7, 3, 1, 5)])
_uv = me_cube_015.uv_layers.new(name='UVMap')
_uv.uv.foreach_set('vector', [0.375, 0.0, 0.625, 0.0, 0.625, 0.25, 0.375, 0.25, 0.375, 0.25, 0.625, 0.25, 0.625, 0.5, 0.375, 0.5, 0.375, 0.5, 0.625, 0.5, 0.625, 0.75, 0.375, 0.75, 0.375, 0.75, 0.625, 0.75, 0.625, 1.0, 0.375, 1.0, 0.125, 0.5, 0.375, 0.5, 0.375, 0.75, 0.125, 0.75, 0.625, 0.5, 0.875, 0.5, 0.875, 0.75, 0.625, 0.75])
me_cube_015.materials.append(mat_material_040)
me_cube_015.update()
me_cube_016 = bpy.data.meshes.new('Cube.016')
me_cube_016.from_pydata([(-1.0, -1.0, -1.0), (-1.0, -1.0, 1.0), (-1.0, 1.0, -1.0), (-1.0, 1.0, 1.0), (1.0, -1.0, -1.0), (1.0, -1.0, 1.0), (1.0, 1.0, -1.0), (1.0, 1.0, 1.0)], [], [(0, 1, 3, 2), (2, 3, 7, 6), (6, 7, 5, 4), (4, 5, 1, 0), (2, 6, 4, 0), (7, 3, 1, 5)])
_uv = me_cube_016.uv_layers.new(name='UVMap')
_uv.uv.foreach_set('vector', [0.375, 0.0, 0.625, 0.0, 0.625, 0.25, 0.375, 0.25, 0.375, 0.25, 0.625, 0.25, 0.625, 0.5, 0.375, 0.5, 0.375, 0.5, 0.625, 0.5, 0.625, 0.75, 0.375, 0.75, 0.375, 0.75, 0.625, 0.75, 0.625, 1.0, 0.375, 1.0, 0.125, 0.5, 0.375, 0.5, 0.375, 0.75, 0.125, 0.75, 0.625, 0.5, 0.875, 0.5, 0.875, 0.75, 0.625, 0.75])
me_cube_016.materials.append(mat_material_035)
me_cube_016.update()
me_cube_017 = bpy.data.meshes.new('Cube.017')
me_cube_017.from_pydata([(-1.0, -1.0, -1.0), (-1.0, -1.0, 1.0), (-1.0, 1.0, -1.0), (-1.0, 1.0, 1.0), (1.0, -1.0, -1.0), (1.0, -1.0, 1.0), (1.0, 1.0, -1.0), (1.0, 1.0, 1.0)], [], [(0, 1, 3, 2), (2, 3, 7, 6), (6, 7, 5, 4), (4, 5, 1, 0), (2, 6, 4, 0), (7, 3, 1, 5)])
_uv = me_cube_017.uv_layers.new(name='UVMap')
_uv.uv.foreach_set('vector', [0.375, 0.0, 0.625, 0.0, 0.625, 0.25, 0.375, 0.25, 0.375, 0.25, 0.625, 0.25, 0.625, 0.5, 0.375, 0.5, 0.375, 0.5, 0.625, 0.5, 0.625, 0.75, 0.375, 0.75, 0.375, 0.75, 0.625, 0.75, 0.625, 1.0, 0.375, 1.0, 0.125, 0.5, 0.375, 0.5, 0.375, 0.75, 0.125, 0.75, 0.625, 0.5, 0.875, 0.5, 0.875, 0.75, 0.625, 0.75])
me_cube_017.materials.append(mat_material_011)
me_cube_017.update()
me_cube_018 = bpy.data.meshes.new('Cube.018')
me_cube_018.from_pydata([(-1.0, -1.0, -1.0), (-1.0, -1.0, 1.0), (-1.0, 1.0, -1.0), (-1.0, 1.0, 1.0), (1.0, -1.0, -1.0), (1.0, -1.0, 1.0), (1.0, 1.0, -1.0), (1.0, 1.0, 1.0)], [], [(0, 1, 3, 2), (2, 3, 7, 6), (6, 7, 5, 4), (4, 5, 1, 0), (2, 6, 4, 0), (7, 3, 1, 5)])
_uv = me_cube_018.uv_layers.new(name='UVMap')
_uv.uv.foreach_set('vector', [0.375, 0.0, 0.625, 0.0, 0.625, 0.25, 0.375, 0.25, 0.375, 0.25, 0.625, 0.25, 0.625, 0.5, 0.375, 0.5, 0.375, 0.5, 0.625, 0.5, 0.625, 0.75, 0.375, 0.75, 0.375, 0.75, 0.625, 0.75, 0.625, 1.0, 0.375, 1.0, 0.125, 0.5, 0.375, 0.5, 0.375, 0.75, 0.125, 0.75, 0.625, 0.5, 0.875, 0.5, 0.875, 0.75, 0.625, 0.75])
me_cube_018.materials.append(mat_material_008)
me_cube_018.update()
me_cube_019 = bpy.data.meshes.new('Cube.019')
me_cube_019.from_pydata([(-1.0, -1.0, -1.0), (-1.0, -1.0, 1.0), (-1.0, 1.0, -1.0), (-1.0, 1.0, 1.0), (1.0, -1.0, -1.0), (1.0, -1.0, 1.0), (1.0, 1.0, -1.0), (1.0, 1.0, 1.0)], [], [(0, 1, 3, 2), (2, 3, 7, 6), (6, 7, 5, 4), (4, 5, 1, 0), (2, 6, 4, 0), (7, 3, 1, 5)])
_uv = me_cube_019.uv_layers.new(name='UVMap')
_uv.uv.foreach_set('vector', [0.375, 0.0, 0.625, 0.0, 0.625, 0.25, 0.375, 0.25, 0.375, 0.25, 0.625, 0.25, 0.625, 0.5, 0.375, 0.5, 0.375, 0.5, 0.625, 0.5, 0.625, 0.75, 0.375, 0.75, 0.375, 0.75, 0.625, 0.75, 0.625, 1.0, 0.375, 1.0, 0.125, 0.5, 0.375, 0.5, 0.375, 0.75, 0.125, 0.75, 0.625, 0.5, 0.875, 0.5, 0.875, 0.75, 0.625, 0.75])
me_cube_019.materials.append(mat_material_007)
me_cube_019.update()
me_cube_020 = bpy.data.meshes.new('Cube.020')
me_cube_020.from_pydata([(-1.0, -1.0, -1.0), (-1.0, -1.0, 1.0), (-1.0, 1.0, -1.0), (-1.0, 1.0, 1.0), (1.0, -1.0, -1.0), (1.0, -1.0, 1.0), (1.0, 1.0, -1.0), (1.0, 1.0, 1.0)], [], [(0, 1, 3, 2), (2, 3, 7, 6), (6, 7, 5, 4), (4, 5, 1, 0), (2, 6, 4, 0), (7, 3, 1, 5)])
_uv = me_cube_020.uv_layers.new(name='UVMap')
_uv.uv.foreach_set('vector', [0.375, 0.0, 0.625, 0.0, 0.625, 0.25, 0.375, 0.25, 0.375, 0.25, 0.625, 0.25, 0.625, 0.5, 0.375, 0.5, 0.375, 0.5, 0.625, 0.5, 0.625, 0.75, 0.375, 0.75, 0.375, 0.75, 0.625, 0.75, 0.625, 1.0, 0.375, 1.0, 0.125, 0.5, 0.375, 0.5, 0.375, 0.75, 0.125, 0.75, 0.625, 0.5, 0.875, 0.5, 0.875, 0.75, 0.625, 0.75])
me_cube_020.materials.append(mat_material_045)
me_cube_020.update()
me_cube_021 = bpy.data.meshes.new('Cube.021')
me_cube_021.from_pydata([(-1.0, -1.0, -1.0), (-1.0, -1.0, 1.0), (-1.0, 1.0, -1.0), (-1.0, 1.0, 1.0), (1.0, -1.0, -1.0), (1.0, -1.0, 1.0), (1.0, 1.0, -1.0), (1.0, 1.0, 1.0)], [], [(0, 1, 3, 2), (2, 3, 7, 6), (6, 7, 5, 4), (4, 5, 1, 0), (2, 6, 4, 0), (7, 3, 1, 5)])
_uv = me_cube_021.uv_layers.new(name='UVMap')
_uv.uv.foreach_set('vector', [0.375, 0.0, 0.625, 0.0, 0.625, 0.25, 0.375, 0.25, 0.375, 0.25, 0.625, 0.25, 0.625, 0.5, 0.375, 0.5, 0.375, 0.5, 0.625, 0.5, 0.625, 0.75, 0.375, 0.75, 0.375, 0.75, 0.625, 0.75, 0.625, 1.0, 0.375, 1.0, 0.125, 0.5, 0.375, 0.5, 0.375, 0.75, 0.125, 0.75, 0.625, 0.5, 0.875, 0.5, 0.875, 0.75, 0.625, 0.75])
me_cube_021.materials.append(mat_material_046)
me_cube_021.update()
me_cube_022 = bpy.data.meshes.new('Cube.022')
me_cube_022.from_pydata([(-1.0, -1.0, -1.0), (-1.0, -1.0, 1.0), (-1.0, 1.0, -1.0), (-1.0, 1.0, 1.0), (1.0, -1.0, -1.0), (1.0, -1.0, 1.0), (1.0, 1.0, -1.0), (1.0, 1.0, 1.0)], [], [(0, 1, 3, 2), (2, 3, 7, 6), (6, 7, 5, 4), (4, 5, 1, 0), (2, 6, 4, 0), (7, 3, 1, 5)])
_uv = me_cube_022.uv_layers.new(name='UVMap')
_uv.uv.foreach_set('vector', [0.375, 0.0, 0.625, 0.0, 0.625, 0.25, 0.375, 0.25, 0.375, 0.25, 0.625, 0.25, 0.625, 0.5, 0.375, 0.5, 0.375, 0.5, 0.625, 0.5, 0.625, 0.75, 0.375, 0.75, 0.375, 0.75, 0.625, 0.75, 0.625, 1.0, 0.375, 1.0, 0.125, 0.5, 0.375, 0.5, 0.375, 0.75, 0.125, 0.75, 0.625, 0.5, 0.875, 0.5, 0.875, 0.75, 0.625, 0.75])
me_cube_022.materials.append(mat_material_047)
me_cube_022.update()
me_cube_023 = bpy.data.meshes.new('Cube.023')
me_cube_023.from_pydata([(-1.0, -1.0, -1.0), (-1.0, -1.0, 1.0), (-1.0, 1.0, -1.0), (-1.0, 1.0, 1.0), (1.0, -1.0, -1.0), (1.0, -1.0, 1.0), (1.0, 1.0, -1.0), (1.0, 1.0, 1.0)], [], [(0, 1, 3, 2), (2, 3, 7, 6), (6, 7, 5, 4), (4, 5, 1, 0), (2, 6, 4, 0), (7, 3, 1, 5)])
_uv = me_cube_023.uv_layers.new(name='UVMap')
_uv.uv.foreach_set('vector', [0.375, 0.0, 0.625, 0.0, 0.625, 0.25, 0.375, 0.25, 0.375, 0.25, 0.625, 0.25, 0.625, 0.5, 0.375, 0.5, 0.375, 0.5, 0.625, 0.5, 0.625, 0.75, 0.375, 0.75, 0.375, 0.75, 0.625, 0.75, 0.625, 1.0, 0.375, 1.0, 0.125, 0.5, 0.375, 0.5, 0.375, 0.75, 0.125, 0.75, 0.625, 0.5, 0.875, 0.5, 0.875, 0.75, 0.625, 0.75])
me_cube_023.materials.append(mat_material_050)
me_cube_023.update()
me_cube_024 = bpy.data.meshes.new('Cube.024')
me_cube_024.from_pydata([(-1.0, -1.0, -1.0), (-1.0, -1.0, 1.0), (-1.0, 1.0, -1.0), (-1.0, 1.0, 1.0), (1.0, -1.0, -1.0), (1.0, -1.0, 1.0), (1.0, 1.0, -1.0), (1.0, 1.0, 1.0)], [], [(0, 1, 3, 2), (2, 3, 7, 6), (6, 7, 5, 4), (4, 5, 1, 0), (2, 6, 4, 0), (7, 3, 1, 5)])
_uv = me_cube_024.uv_layers.new(name='UVMap')
_uv.uv.foreach_set('vector', [0.375, 0.0, 0.625, 0.0, 0.625, 0.25, 0.375, 0.25, 0.375, 0.25, 0.625, 0.25, 0.625, 0.5, 0.375, 0.5, 0.375, 0.5, 0.625, 0.5, 0.625, 0.75, 0.375, 0.75, 0.375, 0.75, 0.625, 0.75, 0.625, 1.0, 0.375, 1.0, 0.125, 0.5, 0.375, 0.5, 0.375, 0.75, 0.125, 0.75, 0.625, 0.5, 0.875, 0.5, 0.875, 0.75, 0.625, 0.75])
me_cube_024.materials.append(mat_material_049)
me_cube_024.update()
me_cube_025 = bpy.data.meshes.new('Cube.025')
me_cube_025.from_pydata([(-1.0, -1.0, -1.0), (-1.0, -1.0, 1.0), (-1.0, 1.0, -1.0), (-1.0, 1.0, 1.0), (1.0, -1.0, -1.0), (1.0, -1.0, 1.0), (1.0, 1.0, -1.0), (1.0, 1.0, 1.0)], [], [(0, 1, 3, 2), (2, 3, 7, 6), (6, 7, 5, 4), (4, 5, 1, 0), (2, 6, 4, 0), (7, 3, 1, 5)])
_uv = me_cube_025.uv_layers.new(name='UVMap')
_uv.uv.foreach_set('vector', [0.375, 0.0, 0.625, 0.0, 0.625, 0.25, 0.375, 0.25, 0.375, 0.25, 0.625, 0.25, 0.625, 0.5, 0.375, 0.5, 0.375, 0.5, 0.625, 0.5, 0.625, 0.75, 0.375, 0.75, 0.375, 0.75, 0.625, 0.75, 0.625, 1.0, 0.375, 1.0, 0.125, 0.5, 0.375, 0.5, 0.375, 0.75, 0.125, 0.75, 0.625, 0.5, 0.875, 0.5, 0.875, 0.75, 0.625, 0.75])
me_cube_025.materials.append(mat_material_042)
me_cube_025.update()
me_cube_026 = bpy.data.meshes.new('Cube.026')
me_cube_026.from_pydata([(-1.0, -1.0, -1.0), (-1.0, -1.0, 1.0), (-1.0, 1.0, -1.0), (-1.0, 1.0, 1.0), (1.0, -1.0, -1.0), (1.0, -1.0, 1.0), (1.0, 1.0, -1.0), (1.0, 1.0, 1.0)], [], [(0, 1, 3, 2), (2, 3, 7, 6), (6, 7, 5, 4), (4, 5, 1, 0), (2, 6, 4, 0), (7, 3, 1, 5)])
_uv = me_cube_026.uv_layers.new(name='UVMap')
_uv.uv.foreach_set('vector', [0.375, 0.0, 0.625, 0.0, 0.625, 0.25, 0.375, 0.25, 0.375, 0.25, 0.625, 0.25, 0.625, 0.5, 0.375, 0.5, 0.375, 0.5, 0.625, 0.5, 0.625, 0.75, 0.375, 0.75, 0.375, 0.75, 0.625, 0.75, 0.625, 1.0, 0.375, 1.0, 0.125, 0.5, 0.375, 0.5, 0.375, 0.75, 0.125, 0.75, 0.625, 0.5, 0.875, 0.5, 0.875, 0.75, 0.625, 0.75])
me_cube_026.materials.append(mat_material_030)
me_cube_026.update()
me_cube_027 = bpy.data.meshes.new('Cube.027')
me_cube_027.from_pydata([(-1.0, -1.0, -1.0), (-1.0, -1.0, 1.0), (-1.0, 1.0, -1.0), (-1.0, 1.0, 1.0), (1.0, -1.0, -1.0), (1.0, -1.0, 1.0), (1.0, 1.0, -1.0), (1.0, 1.0, 1.0)], [], [(0, 1, 3, 2), (2, 3, 7, 6), (6, 7, 5, 4), (4, 5, 1, 0), (2, 6, 4, 0), (7, 3, 1, 5)])
_uv = me_cube_027.uv_layers.new(name='UVMap')
_uv.uv.foreach_set('vector', [0.375, 0.0, 0.625, 0.0, 0.625, 0.25, 0.375, 0.25, 0.375, 0.25, 0.625, 0.25, 0.625, 0.5, 0.375, 0.5, 0.375, 0.5, 0.625, 0.5, 0.625, 0.75, 0.375, 0.75, 0.375, 0.75, 0.625, 0.75, 0.625, 1.0, 0.375, 1.0, 0.125, 0.5, 0.375, 0.5, 0.375, 0.75, 0.125, 0.75, 0.625, 0.5, 0.875, 0.5, 0.875, 0.75, 0.625, 0.75])
me_cube_027.materials.append(mat_material_029)
me_cube_027.update()
me_cube_028 = bpy.data.meshes.new('Cube.028')
me_cube_028.from_pydata([(-1.0, -1.0, -1.0), (-1.0, -1.0, 1.0), (-1.0, 1.0, -1.0), (-1.0, 1.0, 1.0), (1.0, -1.0, -1.0), (1.0, -1.0, 1.0), (1.0, 1.0, -1.0), (1.0, 1.0, 1.0)], [], [(0, 1, 3, 2), (2, 3, 7, 6), (6, 7, 5, 4), (4, 5, 1, 0), (2, 6, 4, 0), (7, 3, 1, 5)])
_uv = me_cube_028.uv_layers.new(name='UVMap')
_uv.uv.foreach_set('vector', [0.375, 0.0, 0.625, 0.0, 0.625, 0.25, 0.375, 0.25, 0.375, 0.25, 0.625, 0.25, 0.625, 0.5, 0.375, 0.5, 0.375, 0.5, 0.625, 0.5, 0.625, 0.75, 0.375, 0.75, 0.375, 0.75, 0.625, 0.75, 0.625, 1.0, 0.375, 1.0, 0.125, 0.5, 0.375, 0.5, 0.375, 0.75, 0.125, 0.75, 0.625, 0.5, 0.875, 0.5, 0.875, 0.75, 0.625, 0.75])
me_cube_028.materials.append(mat_material_028)
me_cube_028.update()
me_cube_029 = bpy.data.meshes.new('Cube.029')
me_cube_029.from_pydata([(-1.0, -1.0, -1.0), (-1.0, -1.0, 1.0), (-1.0, 1.0, -1.0), (-1.0, 1.0, 1.0), (1.0, -1.0, -1.0), (1.0, -1.0, 1.0), (1.0, 1.0, -1.0), (1.0, 1.0, 1.0)], [], [(0, 1, 3, 2), (2, 3, 7, 6), (6, 7, 5, 4), (4, 5, 1, 0), (2, 6, 4, 0), (7, 3, 1, 5)])
_uv = me_cube_029.uv_layers.new(name='UVMap')
_uv.uv.foreach_set('vector', [0.375, 0.0, 0.625, 0.0, 0.625, 0.25, 0.375, 0.25, 0.375, 0.25, 0.625, 0.25, 0.625, 0.5, 0.375, 0.5, 0.375, 0.5, 0.625, 0.5, 0.625, 0.75, 0.375, 0.75, 0.375, 0.75, 0.625, 0.75, 0.625, 1.0, 0.375, 1.0, 0.125, 0.5, 0.375, 0.5, 0.375, 0.75, 0.125, 0.75, 0.625, 0.5, 0.875, 0.5, 0.875, 0.75, 0.625, 0.75])
me_cube_029.materials.append(mat_material_017)
me_cube_029.update()
me_cube_030 = bpy.data.meshes.new('Cube.030')
me_cube_030.from_pydata([(-1.0, -1.0, -1.0), (-1.0, -1.0, 1.0), (-1.0, 1.0, -1.0), (-1.0, 1.0, 1.0), (1.0, -1.0, -1.0), (1.0, -1.0, 1.0), (1.0, 1.0, -1.0), (1.0, 1.0, 1.0)], [], [(0, 1, 3, 2), (2, 3, 7, 6), (6, 7, 5, 4), (4, 5, 1, 0), (2, 6, 4, 0), (7, 3, 1, 5)])
_uv = me_cube_030.uv_layers.new(name='UVMap')
_uv.uv.foreach_set('vector', [0.375, 0.0, 0.625, 0.0, 0.625, 0.25, 0.375, 0.25, 0.375, 0.25, 0.625, 0.25, 0.625, 0.5, 0.375, 0.5, 0.375, 0.5, 0.625, 0.5, 0.625, 0.75, 0.375, 0.75, 0.375, 0.75, 0.625, 0.75, 0.625, 1.0, 0.375, 1.0, 0.125, 0.5, 0.375, 0.5, 0.375, 0.75, 0.125, 0.75, 0.625, 0.5, 0.875, 0.5, 0.875, 0.75, 0.625, 0.75])
me_cube_030.materials.append(mat_material_018)
me_cube_030.update()
me_cube_031 = bpy.data.meshes.new('Cube.031')
me_cube_031.from_pydata([(-1.0, -1.0, -1.0), (-1.0, -1.0, 1.0), (-1.0, 1.0, -1.0), (-1.0, 1.0, 1.0), (1.0, -1.0, -1.0), (1.0, -1.0, 1.0), (1.0, 1.0, -1.0), (1.0, 1.0, 1.0)], [], [(0, 1, 3, 2), (2, 3, 7, 6), (6, 7, 5, 4), (4, 5, 1, 0), (2, 6, 4, 0), (7, 3, 1, 5)])
_uv = me_cube_031.uv_layers.new(name='UVMap')
_uv.uv.foreach_set('vector', [0.375, 0.0, 0.625, 0.0, 0.625, 0.25, 0.375, 0.25, 0.375, 0.25, 0.625, 0.25, 0.625, 0.5, 0.375, 0.5, 0.375, 0.5, 0.625, 0.5, 0.625, 0.75, 0.375, 0.75, 0.375, 0.75, 0.625, 0.75, 0.625, 1.0, 0.375, 1.0, 0.125, 0.5, 0.375, 0.5, 0.375, 0.75, 0.125, 0.75, 0.625, 0.5, 0.875, 0.5, 0.875, 0.75, 0.625, 0.75])
me_cube_031.materials.append(mat_material_009)
me_cube_031.update()
me_cube_032 = bpy.data.meshes.new('Cube.032')
me_cube_032.from_pydata([(-1.0, -1.0, -1.0), (-1.0, -1.0, 1.0), (-1.0, 1.0, -1.0), (-1.0, 1.0, 1.0), (1.0, -1.0, -1.0), (1.0, -1.0, 1.0), (1.0, 1.0, -1.0), (1.0, 1.0, 1.0)], [], [(0, 1, 3, 2), (2, 3, 7, 6), (6, 7, 5, 4), (4, 5, 1, 0), (2, 6, 4, 0), (7, 3, 1, 5)])
_uv = me_cube_032.uv_layers.new(name='UVMap')
_uv.uv.foreach_set('vector', [0.375, 0.0, 0.625, 0.0, 0.625, 0.25, 0.375, 0.25, 0.375, 0.25, 0.625, 0.25, 0.625, 0.5, 0.375, 0.5, 0.375, 0.5, 0.625, 0.5, 0.625, 0.75, 0.375, 0.75, 0.375, 0.75, 0.625, 0.75, 0.625, 1.0, 0.375, 1.0, 0.125, 0.5, 0.375, 0.5, 0.375, 0.75, 0.125, 0.75, 0.625, 0.5, 0.875, 0.5, 0.875, 0.75, 0.625, 0.75])
me_cube_032.materials.append(mat_material_015)
me_cube_032.update()
me_cube_033 = bpy.data.meshes.new('Cube.033')
me_cube_033.from_pydata([(-1.0, -1.0, -1.0), (-1.0, -1.0, 1.0), (-1.0, 1.0, -1.0), (-1.0, 1.0, 1.0), (1.0, -1.0, -1.0), (1.0, -1.0, 1.0), (1.0, 1.0, -1.0), (1.0, 1.0, 1.0)], [], [(0, 1, 3, 2), (2, 3, 7, 6), (6, 7, 5, 4), (4, 5, 1, 0), (2, 6, 4, 0), (7, 3, 1, 5)])
_uv = me_cube_033.uv_layers.new(name='UVMap')
_uv.uv.foreach_set('vector', [0.375, 0.0, 0.625, 0.0, 0.625, 0.25, 0.375, 0.25, 0.375, 0.25, 0.625, 0.25, 0.625, 0.5, 0.375, 0.5, 0.375, 0.5, 0.625, 0.5, 0.625, 0.75, 0.375, 0.75, 0.375, 0.75, 0.625, 0.75, 0.625, 1.0, 0.375, 1.0, 0.125, 0.5, 0.375, 0.5, 0.375, 0.75, 0.125, 0.75, 0.625, 0.5, 0.875, 0.5, 0.875, 0.75, 0.625, 0.75])
me_cube_033.materials.append(mat_material_014)
me_cube_033.update()
me_cube_034 = bpy.data.meshes.new('Cube.034')
me_cube_034.from_pydata([(-1.0, -1.0, -1.0), (-1.0, -1.0, 1.0), (-1.0, 1.0, -1.0), (-1.0, 1.0, 1.0), (1.0, -1.0, -1.0), (1.0, -1.0, 1.0), (1.0, 1.0, -1.0), (1.0, 1.0, 1.0)], [], [(0, 1, 3, 2), (2, 3, 7, 6), (6, 7, 5, 4), (4, 5, 1, 0), (2, 6, 4, 0), (7, 3, 1, 5)])
_uv = me_cube_034.uv_layers.new(name='UVMap')
_uv.uv.foreach_set('vector', [0.375, 0.0, 0.625, 0.0, 0.625, 0.25, 0.375, 0.25, 0.375, 0.25, 0.625, 0.25, 0.625, 0.5, 0.375, 0.5, 0.375, 0.5, 0.625, 0.5, 0.625, 0.75, 0.375, 0.75, 0.375, 0.75, 0.625, 0.75, 0.625, 1.0, 0.375, 1.0, 0.125, 0.5, 0.375, 0.5, 0.375, 0.75, 0.125, 0.75, 0.625, 0.5, 0.875, 0.5, 0.875, 0.75, 0.625, 0.75])
me_cube_034.materials.append(mat_material_013)
me_cube_034.update()
me_cube_035 = bpy.data.meshes.new('Cube.035')
me_cube_035.from_pydata([(-1.0, -1.0, -1.0), (-1.0, -1.0, 1.0), (-1.0, 1.0, -1.0), (-1.0, 1.0, 1.0), (1.0, -1.0, -1.0), (1.0, -1.0, 1.0), (1.0, 1.0, -1.0), (1.0, 1.0, 1.0)], [], [(0, 1, 3, 2), (2, 3, 7, 6), (6, 7, 5, 4), (4, 5, 1, 0), (2, 6, 4, 0), (7, 3, 1, 5)])
_uv = me_cube_035.uv_layers.new(name='UVMap')
_uv.uv.foreach_set('vector', [0.375, 0.0, 0.625, 0.0, 0.625, 0.25, 0.375, 0.25, 0.375, 0.25, 0.625, 0.25, 0.625, 0.5, 0.375, 0.5, 0.375, 0.5, 0.625, 0.5, 0.625, 0.75, 0.375, 0.75, 0.375, 0.75, 0.625, 0.75, 0.625, 1.0, 0.375, 1.0, 0.125, 0.5, 0.375, 0.5, 0.375, 0.75, 0.125, 0.75, 0.625, 0.5, 0.875, 0.5, 0.875, 0.75, 0.625, 0.75])
me_cube_035.materials.append(mat_material_020)
me_cube_035.update()
me_cube_036 = bpy.data.meshes.new('Cube.036')
me_cube_036.from_pydata([(-1.0, -1.0, -1.0), (-1.0, -1.0, 1.0), (-1.0, 1.0, -1.0), (-1.0, 1.0, 1.0), (1.0, -1.0, -1.0), (1.0, -1.0, 1.0), (1.0, 1.0, -1.0), (1.0, 1.0, 1.0)], [], [(0, 1, 3, 2), (2, 3, 7, 6), (6, 7, 5, 4), (4, 5, 1, 0), (2, 6, 4, 0), (7, 3, 1, 5)])
_uv = me_cube_036.uv_layers.new(name='UVMap')
_uv.uv.foreach_set('vector', [0.375, 0.0, 0.625, 0.0, 0.625, 0.25, 0.375, 0.25, 0.375, 0.25, 0.625, 0.25, 0.625, 0.5, 0.375, 0.5, 0.375, 0.5, 0.625, 0.5, 0.625, 0.75, 0.375, 0.75, 0.375, 0.75, 0.625, 0.75, 0.625, 1.0, 0.375, 1.0, 0.125, 0.5, 0.375, 0.5, 0.375, 0.75, 0.125, 0.75, 0.625, 0.5, 0.875, 0.5, 0.875, 0.75, 0.625, 0.75])
me_cube_036.materials.append(mat_material_036)
me_cube_036.update()
me_cube_038 = bpy.data.meshes.new('Cube.038')
me_cube_038.from_pydata([(-1.0, -1.0, -1.0), (-1.0, -1.0, 1.0), (-1.0, 1.0, -1.0), (-1.0, 1.0, 1.0), (1.0, -1.0, -1.0), (1.0, -1.0, 1.0), (1.0, 1.0, -1.0), (1.0, 1.0, 1.0)], [], [(0, 1, 3, 2), (2, 3, 7, 6), (6, 7, 5, 4), (4, 5, 1, 0), (2, 6, 4, 0), (7, 3, 1, 5)])
_uv = me_cube_038.uv_layers.new(name='UVMap')
_uv.uv.foreach_set('vector', [0.375, 0.0, 0.625, 0.0, 0.625, 0.25, 0.375, 0.25, 0.375, 0.25, 0.625, 0.25, 0.625, 0.5, 0.375, 0.5, 0.375, 0.5, 0.625, 0.5, 0.625, 0.75, 0.375, 0.75, 0.375, 0.75, 0.625, 0.75, 0.625, 1.0, 0.375, 1.0, 0.125, 0.5, 0.375, 0.5, 0.375, 0.75, 0.125, 0.75, 0.625, 0.5, 0.875, 0.5, 0.875, 0.75, 0.625, 0.75])
me_cube_038.materials.append(mat_material_037)
me_cube_038.update()
me_cube_039 = bpy.data.meshes.new('Cube.039')
me_cube_039.from_pydata([(-1.0, -1.0, -1.0), (-1.0, -1.0, 1.0), (-1.0, 1.0, -1.0), (-1.0, 1.0, 1.0), (1.0, -1.0, -1.0), (1.0, -1.0, 1.0), (1.0, 1.0, -1.0), (1.0, 1.0, 1.0)], [], [(0, 1, 3, 2), (2, 3, 7, 6), (6, 7, 5, 4), (4, 5, 1, 0), (2, 6, 4, 0), (7, 3, 1, 5)])
_uv = me_cube_039.uv_layers.new(name='UVMap')
_uv.uv.foreach_set('vector', [0.375, 0.0, 0.625, 0.0, 0.625, 0.25, 0.375, 0.25, 0.375, 0.25, 0.625, 0.25, 0.625, 0.5, 0.375, 0.5, 0.375, 0.5, 0.625, 0.5, 0.625, 0.75, 0.375, 0.75, 0.375, 0.75, 0.625, 0.75, 0.625, 1.0, 0.375, 1.0, 0.125, 0.5, 0.375, 0.5, 0.375, 0.75, 0.125, 0.75, 0.625, 0.5, 0.875, 0.5, 0.875, 0.75, 0.625, 0.75])
me_cube_039.materials.append(mat_material_016)
me_cube_039.update()
me_cube_040 = bpy.data.meshes.new('Cube.040')
me_cube_040.from_pydata([(-1.0, -1.0, -1.0), (-1.0, -1.0, 1.0), (-1.0, 1.0, -1.0), (-1.0, 1.0, 1.0), (1.0, -1.0, -1.0), (1.0, -1.0, 1.0), (1.0, 1.0, -1.0), (1.0, 1.0, 1.0)], [], [(0, 1, 3, 2), (2, 3, 7, 6), (6, 7, 5, 4), (4, 5, 1, 0), (2, 6, 4, 0), (7, 3, 1, 5)])
_uv = me_cube_040.uv_layers.new(name='UVMap')
_uv.uv.foreach_set('vector', [0.375, 0.0, 0.625, 0.0, 0.625, 0.25, 0.375, 0.25, 0.375, 0.25, 0.625, 0.25, 0.625, 0.5, 0.375, 0.5, 0.375, 0.5, 0.625, 0.5, 0.625, 0.75, 0.375, 0.75, 0.375, 0.75, 0.625, 0.75, 0.625, 1.0, 0.375, 1.0, 0.125, 0.5, 0.375, 0.5, 0.375, 0.75, 0.125, 0.75, 0.625, 0.5, 0.875, 0.5, 0.875, 0.75, 0.625, 0.75])
me_cube_040.materials.append(mat_material_019)
me_cube_040.update()
me_cube_041 = bpy.data.meshes.new('Cube.041')
me_cube_041.from_pydata([(-1.0, -1.0, -1.0), (-1.0, -1.0, 1.0), (-1.0, 1.0, -1.0), (-1.0, 1.0, 1.0), (1.0, -1.0, -1.0), (1.0, -1.0, 1.0), (1.0, 1.0, -1.0), (1.0, 1.0, 1.0)], [], [(0, 1, 3, 2), (2, 3, 7, 6), (6, 7, 5, 4), (4, 5, 1, 0), (2, 6, 4, 0), (7, 3, 1, 5)])
_uv = me_cube_041.uv_layers.new(name='UVMap')
_uv.uv.foreach_set('vector', [0.375, 0.0, 0.625, 0.0, 0.625, 0.25, 0.375, 0.25, 0.375, 0.25, 0.625, 0.25, 0.625, 0.5, 0.375, 0.5, 0.375, 0.5, 0.625, 0.5, 0.625, 0.75, 0.375, 0.75, 0.375, 0.75, 0.625, 0.75, 0.625, 1.0, 0.375, 1.0, 0.125, 0.5, 0.375, 0.5, 0.375, 0.75, 0.125, 0.75, 0.625, 0.5, 0.875, 0.5, 0.875, 0.75, 0.625, 0.75])
me_cube_041.materials.append(mat_material_038)
me_cube_041.update()
me_cube_042 = bpy.data.meshes.new('Cube.042')
me_cube_042.from_pydata([(-1.0, -1.0, -1.0), (-1.0, -1.0, 1.0), (-1.0, 1.0, -1.0), (-1.0, 1.0, 1.0), (1.0, -1.0, -1.0), (1.0, -1.0, 1.0), (1.0, 1.0, -1.0), (1.0, 1.0, 1.0)], [], [(0, 1, 3, 2), (2, 3, 7, 6), (6, 7, 5, 4), (4, 5, 1, 0), (2, 6, 4, 0), (7, 3, 1, 5)])
_uv = me_cube_042.uv_layers.new(name='UVMap')
_uv.uv.foreach_set('vector', [0.375, 0.0, 0.625, 0.0, 0.625, 0.25, 0.375, 0.25, 0.375, 0.25, 0.625, 0.25, 0.625, 0.5, 0.375, 0.5, 0.375, 0.5, 0.625, 0.5, 0.625, 0.75, 0.375, 0.75, 0.375, 0.75, 0.625, 0.75, 0.625, 1.0, 0.375, 1.0, 0.125, 0.5, 0.375, 0.5, 0.375, 0.75, 0.125, 0.75, 0.625, 0.5, 0.875, 0.5, 0.875, 0.75, 0.625, 0.75])
me_cube_042.materials.append(mat_material_012)
me_cube_042.update()
me_cube_043 = bpy.data.meshes.new('Cube.043')
me_cube_043.from_pydata([(-1.0, -1.0, -1.0), (-1.0, -1.0, 1.0), (-1.0, 1.0, -1.0), (-1.0, 1.0, 1.0), (1.0, -1.0, -1.0), (1.0, -1.0, 1.0), (1.0, 1.0, -1.0), (1.0, 1.0, 1.0)], [], [(0, 1, 3, 2), (2, 3, 7, 6), (6, 7, 5, 4), (4, 5, 1, 0), (2, 6, 4, 0), (7, 3, 1, 5)])
_uv = me_cube_043.uv_layers.new(name='UVMap')
_uv.uv.foreach_set('vector', [0.375, 0.0, 0.625, 0.0, 0.625, 0.25, 0.375, 0.25, 0.375, 0.25, 0.625, 0.25, 0.625, 0.5, 0.375, 0.5, 0.375, 0.5, 0.625, 0.5, 0.625, 0.75, 0.375, 0.75, 0.375, 0.75, 0.625, 0.75, 0.625, 1.0, 0.375, 1.0, 0.125, 0.5, 0.375, 0.5, 0.375, 0.75, 0.125, 0.75, 0.625, 0.5, 0.875, 0.5, 0.875, 0.75, 0.625, 0.75])
me_cube_043.materials.append(mat_material_051)
me_cube_043.update()
me_cube_044 = bpy.data.meshes.new('Cube.044')
me_cube_044.from_pydata([(-1.0, -1.0, -1.0), (-1.0, -1.0, 1.0), (-1.0, 1.0, -1.0), (-1.0, 1.0, 1.0), (1.0, -1.0, -1.0), (1.0, -1.0, 1.0), (1.0, 1.0, -1.0), (1.0, 1.0, 1.0)], [], [(0, 1, 3, 2), (2, 3, 7, 6), (6, 7, 5, 4), (4, 5, 1, 0), (2, 6, 4, 0), (7, 3, 1, 5)])
_uv = me_cube_044.uv_layers.new(name='UVMap')
_uv.uv.foreach_set('vector', [0.375, 0.0, 0.625, 0.0, 0.625, 0.25, 0.375, 0.25, 0.375, 0.25, 0.625, 0.25, 0.625, 0.5, 0.375, 0.5, 0.375, 0.5, 0.625, 0.5, 0.625, 0.75, 0.375, 0.75, 0.375, 0.75, 0.625, 0.75, 0.625, 1.0, 0.375, 1.0, 0.125, 0.5, 0.375, 0.5, 0.375, 0.75, 0.125, 0.75, 0.625, 0.5, 0.875, 0.5, 0.875, 0.75, 0.625, 0.75])
me_cube_044.materials.append(mat_material_048)
me_cube_044.update()
me_cube_045 = bpy.data.meshes.new('Cube.045')
me_cube_045.from_pydata([(-1.0, -1.0, -1.0), (-1.0, -1.0, 1.0), (-1.0, 1.0, -1.0), (-1.0, 1.0, 1.0), (1.0, -1.0, -1.0), (1.0, -1.0, 1.0), (1.0, 1.0, -1.0), (1.0, 1.0, 1.0)], [], [(0, 1, 3, 2), (2, 3, 7, 6), (6, 7, 5, 4), (4, 5, 1, 0), (2, 6, 4, 0), (7, 3, 1, 5)])
_uv = me_cube_045.uv_layers.new(name='UVMap')
_uv.uv.foreach_set('vector', [0.375, 0.0, 0.625, 0.0, 0.625, 0.25, 0.375, 0.25, 0.375, 0.25, 0.625, 0.25, 0.625, 0.5, 0.375, 0.5, 0.375, 0.5, 0.625, 0.5, 0.625, 0.75, 0.375, 0.75, 0.375, 0.75, 0.625, 0.75, 0.625, 1.0, 0.375, 1.0, 0.125, 0.5, 0.375, 0.5, 0.375, 0.75, 0.125, 0.75, 0.625, 0.5, 0.875, 0.5, 0.875, 0.75, 0.625, 0.75])
me_cube_045.materials.append(mat_material_026)
me_cube_045.update()
me_cube_046 = bpy.data.meshes.new('Cube.046')
me_cube_046.from_pydata([(-1.0, -1.0, -1.0), (-1.0, -1.0, 1.0), (-1.0, 1.0, -1.0), (-1.0, 1.0, 1.0), (1.0, -1.0, -1.0), (1.0, -1.0, 1.0), (1.0, 1.0, -1.0), (1.0, 1.0, 1.0)], [], [(0, 1, 3, 2), (2, 3, 7, 6), (6, 7, 5, 4), (4, 5, 1, 0), (2, 6, 4, 0), (7, 3, 1, 5)])
_uv = me_cube_046.uv_layers.new(name='UVMap')
_uv.uv.foreach_set('vector', [0.375, 0.0, 0.625, 0.0, 0.625, 0.25, 0.375, 0.25, 0.375, 0.25, 0.625, 0.25, 0.625, 0.5, 0.375, 0.5, 0.375, 0.5, 0.625, 0.5, 0.625, 0.75, 0.375, 0.75, 0.375, 0.75, 0.625, 0.75, 0.625, 1.0, 0.375, 1.0, 0.125, 0.5, 0.375, 0.5, 0.375, 0.75, 0.125, 0.75, 0.625, 0.5, 0.875, 0.5, 0.875, 0.75, 0.625, 0.75])
me_cube_046.materials.append(mat_material_025)
me_cube_046.update()
me_cube_047 = bpy.data.meshes.new('Cube.047')
me_cube_047.from_pydata([(-1.0, -1.0, -1.0), (-1.0, -1.0, 1.0), (-1.0, 1.0, -1.0), (-1.0, 1.0, 1.0), (1.0, -1.0, -1.0), (1.0, -1.0, 1.0), (1.0, 1.0, -1.0), (1.0, 1.0, 1.0)], [], [(0, 1, 3, 2), (2, 3, 7, 6), (6, 7, 5, 4), (4, 5, 1, 0), (2, 6, 4, 0), (7, 3, 1, 5)])
_uv = me_cube_047.uv_layers.new(name='UVMap')
_uv.uv.foreach_set('vector', [0.375, 0.0, 0.625, 0.0, 0.625, 0.25, 0.375, 0.25, 0.375, 0.25, 0.625, 0.25, 0.625, 0.5, 0.375, 0.5, 0.375, 0.5, 0.625, 0.5, 0.625, 0.75, 0.375, 0.75, 0.375, 0.75, 0.625, 0.75, 0.625, 1.0, 0.375, 1.0, 0.125, 0.5, 0.375, 0.5, 0.375, 0.75, 0.125, 0.75, 0.625, 0.5, 0.875, 0.5, 0.875, 0.75, 0.625, 0.75])
me_cube_047.materials.append(mat_material_024)
me_cube_047.update()
me_cube_048 = bpy.data.meshes.new('Cube.048')
me_cube_048.from_pydata([(-1.0, -1.0, -1.0), (-1.0, -1.0, 1.0), (-1.0, 1.0, -1.0), (-1.0, 1.0, 1.0), (1.0, -1.0, -1.0), (1.0, -1.0, 1.0), (1.0, 1.0, -1.0), (1.0, 1.0, 1.0)], [], [(0, 1, 3, 2), (2, 3, 7, 6), (6, 7, 5, 4), (4, 5, 1, 0), (2, 6, 4, 0), (7, 3, 1, 5)])
_uv = me_cube_048.uv_layers.new(name='UVMap')
_uv.uv.foreach_set('vector', [0.375, 0.0, 0.625, 0.0, 0.625, 0.25, 0.375, 0.25, 0.375, 0.25, 0.625, 0.25, 0.625, 0.5, 0.375, 0.5, 0.375, 0.5, 0.625, 0.5, 0.625, 0.75, 0.375, 0.75, 0.375, 0.75, 0.625, 0.75, 0.625, 1.0, 0.375, 1.0, 0.125, 0.5, 0.375, 0.5, 0.375, 0.75, 0.125, 0.75, 0.625, 0.5, 0.875, 0.5, 0.875, 0.75, 0.625, 0.75])
me_cube_048.materials.append(mat_material_023)
me_cube_048.update()
me_cube_049 = bpy.data.meshes.new('Cube.049')
me_cube_049.from_pydata([(-1.0, -1.0, -1.0), (-1.0, -1.0, 1.0), (-1.0, 1.0, -1.0), (-1.0, 1.0, 1.0), (1.0, -1.0, -1.0), (1.0, -1.0, 1.0), (1.0, 1.0, -1.0), (1.0, 1.0, 1.0)], [], [(0, 1, 3, 2), (2, 3, 7, 6), (6, 7, 5, 4), (4, 5, 1, 0), (2, 6, 4, 0), (7, 3, 1, 5)])
_uv = me_cube_049.uv_layers.new(name='UVMap')
_uv.uv.foreach_set('vector', [0.375, 0.0, 0.625, 0.0, 0.625, 0.25, 0.375, 0.25, 0.375, 0.25, 0.625, 0.25, 0.625, 0.5, 0.375, 0.5, 0.375, 0.5, 0.625, 0.5, 0.625, 0.75, 0.375, 0.75, 0.375, 0.75, 0.625, 0.75, 0.625, 1.0, 0.375, 1.0, 0.125, 0.5, 0.375, 0.5, 0.375, 0.75, 0.125, 0.75, 0.625, 0.5, 0.875, 0.5, 0.875, 0.75, 0.625, 0.75])
me_cube_049.materials.append(mat_material_022)
me_cube_049.update()
me_cube_050 = bpy.data.meshes.new('Cube.050')
me_cube_050.from_pydata([(-1.0, -1.0, -1.0), (-1.0, -1.0, 1.0), (-1.0, 1.0, -1.0), (-1.0, 1.0, 1.0), (1.0, -1.0, -1.0), (1.0, -1.0, 1.0), (1.0, 1.0, -1.0), (1.0, 1.0, 1.0)], [], [(0, 1, 3, 2), (2, 3, 7, 6), (6, 7, 5, 4), (4, 5, 1, 0), (2, 6, 4, 0), (7, 3, 1, 5)])
_uv = me_cube_050.uv_layers.new(name='UVMap')
_uv.uv.foreach_set('vector', [0.375, 0.0, 0.625, 0.0, 0.625, 0.25, 0.375, 0.25, 0.375, 0.25, 0.625, 0.25, 0.625, 0.5, 0.375, 0.5, 0.375, 0.5, 0.625, 0.5, 0.625, 0.75, 0.375, 0.75, 0.375, 0.75, 0.625, 0.75, 0.625, 1.0, 0.375, 1.0, 0.125, 0.5, 0.375, 0.5, 0.375, 0.75, 0.125, 0.75, 0.625, 0.5, 0.875, 0.5, 0.875, 0.75, 0.625, 0.75])
me_cube_050.materials.append(mat_material_021)
me_cube_050.update()
me_cube_051 = bpy.data.meshes.new('Cube.051')
me_cube_051.from_pydata([(-1.0, -1.0, -1.0), (-1.0, -1.0, 1.0), (-1.0, 1.0, -1.0), (-1.0, 1.0, 1.0), (1.0, -1.0, -1.0), (1.0, -1.0, 1.0), (1.0, 1.0, -1.0), (1.0, 1.0, 1.0)], [], [(0, 1, 3, 2), (2, 3, 7, 6), (6, 7, 5, 4), (4, 5, 1, 0), (2, 6, 4, 0), (7, 3, 1, 5)])
_uv = me_cube_051.uv_layers.new(name='UVMap')
_uv.uv.foreach_set('vector', [0.375, 0.0, 0.625, 0.0, 0.625, 0.25, 0.375, 0.25, 0.375, 0.25, 0.625, 0.25, 0.625, 0.5, 0.375, 0.5, 0.375, 0.5, 0.625, 0.5, 0.625, 0.75, 0.375, 0.75, 0.375, 0.75, 0.625, 0.75, 0.625, 1.0, 0.375, 1.0, 0.125, 0.5, 0.375, 0.5, 0.375, 0.75, 0.125, 0.75, 0.625, 0.5, 0.875, 0.5, 0.875, 0.75, 0.625, 0.75])
me_cube_051.materials.append(mat_material_034)
me_cube_051.update()
me_cube_052 = bpy.data.meshes.new('Cube.052')
me_cube_052.from_pydata([(-1.0, -1.0, -1.0), (-1.0, -1.0, 1.0), (-1.0, 1.0, -1.0), (-1.0, 1.0, 1.0), (1.0, -1.0, -1.0), (1.0, -1.0, 1.0), (1.0, 1.0, -1.0), (1.0, 1.0, 1.0)], [], [(0, 1, 3, 2), (2, 3, 7, 6), (6, 7, 5, 4), (4, 5, 1, 0), (2, 6, 4, 0), (7, 3, 1, 5)])
_uv = me_cube_052.uv_layers.new(name='UVMap')
_uv.uv.foreach_set('vector', [0.375, 0.0, 0.625, 0.0, 0.625, 0.25, 0.375, 0.25, 0.375, 0.25, 0.625, 0.25, 0.625, 0.5, 0.375, 0.5, 0.375, 0.5, 0.625, 0.5, 0.625, 0.75, 0.375, 0.75, 0.375, 0.75, 0.625, 0.75, 0.625, 1.0, 0.375, 1.0, 0.125, 0.5, 0.375, 0.5, 0.375, 0.75, 0.125, 0.75, 0.625, 0.5, 0.875, 0.5, 0.875, 0.75, 0.625, 0.75])
me_cube_052.materials.append(mat_material_044)
me_cube_052.update()
me_cube_053 = bpy.data.meshes.new('Cube.053')
me_cube_053.from_pydata([(-1.0, -1.0, -1.0), (-1.0, -1.0, 1.0), (-1.0, 1.0, -1.0), (-1.0, 1.0, 1.0), (1.0, -1.0, -1.0), (1.0, -1.0, 1.0), (1.0, 1.0, -1.0), (1.0, 1.0, 1.0)], [], [(0, 1, 3, 2), (2, 3, 7, 6), (6, 7, 5, 4), (4, 5, 1, 0), (2, 6, 4, 0), (7, 3, 1, 5)])
_uv = me_cube_053.uv_layers.new(name='UVMap')
_uv.uv.foreach_set('vector', [0.375, 0.0, 0.625, 0.0, 0.625, 0.25, 0.375, 0.25, 0.375, 0.25, 0.625, 0.25, 0.625, 0.5, 0.375, 0.5, 0.375, 0.5, 0.625, 0.5, 0.625, 0.75, 0.375, 0.75, 0.375, 0.75, 0.625, 0.75, 0.625, 1.0, 0.375, 1.0, 0.125, 0.5, 0.375, 0.5, 0.375, 0.75, 0.125, 0.75, 0.625, 0.5, 0.875, 0.5, 0.875, 0.75, 0.625, 0.75])
me_cube_053.materials.append(mat_material_039)
me_cube_053.update()
me_cube_054 = bpy.data.meshes.new('Cube.054')
me_cube_054.from_pydata([(-1.0, -1.0, -1.0), (-1.0, -1.0, 1.0), (-1.0, 1.0, -1.0), (-1.0, 1.0, 1.0), (1.0, -1.0, -1.0), (1.0, -1.0, 1.0), (1.0, 1.0, -1.0), (1.0, 1.0, 1.0)], [], [(0, 1, 3, 2), (2, 3, 7, 6), (6, 7, 5, 4), (4, 5, 1, 0), (2, 6, 4, 0), (7, 3, 1, 5)])
_uv = me_cube_054.uv_layers.new(name='UVMap')
_uv.uv.foreach_set('vector', [0.375, 0.0, 0.625, 0.0, 0.625, 0.25, 0.375, 0.25, 0.375, 0.25, 0.625, 0.25, 0.625, 0.5, 0.375, 0.5, 0.375, 0.5, 0.625, 0.5, 0.625, 0.75, 0.375, 0.75, 0.375, 0.75, 0.625, 0.75, 0.625, 1.0, 0.375, 1.0, 0.125, 0.5, 0.375, 0.5, 0.375, 0.75, 0.125, 0.75, 0.625, 0.5, 0.875, 0.5, 0.875, 0.75, 0.625, 0.75])
me_cube_054.materials.append(mat_material_043)
me_cube_054.update()
me_cube_055 = bpy.data.meshes.new('Cube.055')
me_cube_055.from_pydata([(-1.0, -1.0, -1.0), (-1.0, -1.0, 1.0), (-1.0, 1.0, -1.0), (-1.0, 1.0, 1.0), (1.0, -1.0, -1.0), (1.0, -1.0, 1.0), (1.0, 1.0, -1.0), (1.0, 1.0, 1.0), (-0.7534, 0.7534, -1.0), (0.7534, 0.7534, -1.0), (0.7534, -0.7534, -1.0), (-0.7534, -0.7534, -1.0), (-0.5822, 0.5822, -32.39), (0.5822, 0.5822, -32.39), (0.5822, -0.5822, -32.39), (-0.5822, -0.5822, -32.39)], [], [(0, 1, 3, 2), (2, 3, 7, 6), (6, 7, 5, 4), (4, 5, 1, 0), (12, 13, 14, 15), (7, 3, 1, 5), (2, 6, 9, 8), (6, 4, 10, 9), (4, 0, 11, 10), (0, 2, 8, 11), (8, 9, 13, 12), (9, 10, 14, 13), (10, 11, 15, 14), (11, 8, 12, 15)])
_uv = me_cube_055.uv_layers.new(name='UVMap')
_uv.uv.foreach_set('vector', [0.375, 0.0, 0.625, 0.0, 0.625, 0.25, 0.375, 0.25, 0.375, 0.25, 0.625, 0.25, 0.625, 0.5, 0.375, 0.5, 0.375, 0.5, 0.625, 0.5, 0.625, 0.75, 0.375, 0.75, 0.375, 0.75, 0.625, 0.75, 0.625, 1.0, 0.375, 1.0, 0.1772, 0.5522, 0.3228, 0.5522, 0.3228, 0.6978, 0.1772, 0.6978, 0.625, 0.5, 0.875, 0.5, 0.875, 0.75, 0.625, 0.75, 0.125, 0.5, 0.375, 0.5, 0.3442, 0.5308, 0.1558, 0.5308, 0.375, 0.5, 0.375, 0.75, 0.3442, 0.7192, 0.3442, 0.5308, 0.375, 0.75, 0.125, 0.75, 0.1558, 0.7192, 0.3442, 0.7192, 0.125, 0.75, 0.125, 0.5, 0.1558, 0.5308, 0.1558, 0.7192, 0.1558, 0.5308, 0.3442, 0.5308, 0.3228, 0.5522, 0.1772, 0.5522, 0.3442, 0.5308, 0.3442, 0.7192, 0.3228, 0.6978, 0.3228, 0.5522, 0.3442, 0.7192, 0.1558, 0.7192, 0.1772, 0.6978, 0.3228, 0.6978, 0.1558, 0.7192, 0.1558, 0.5308, 0.1772, 0.5522, 0.1772, 0.6978])
me_cube_055.materials.append(mat_material_002)
me_cube_055.update()
me_cube_059 = bpy.data.meshes.new('Cube.059')
me_cube_059.from_pydata([(-1.0, -1.0, -1.0), (-1.0, -1.0, 1.0), (-1.0, 1.0, -1.0), (-1.0, 1.0, 1.0), (1.0, -1.0, -1.0), (1.0, -1.0, 1.0), (1.0, 1.0, -1.0), (1.0, 1.0, 1.0)], [], [(0, 1, 3, 2), (2, 3, 7, 6), (6, 7, 5, 4), (4, 5, 1, 0), (2, 6, 4, 0), (7, 3, 1, 5)])
_uv = me_cube_059.uv_layers.new(name='UVMap')
_uv.uv.foreach_set('vector', [0.375, 0.0, 0.625, 0.0, 0.625, 0.25, 0.375, 0.25, 0.375, 0.25, 0.625, 0.25, 0.625, 0.5, 0.375, 0.5, 0.375, 0.5, 0.625, 0.5, 0.625, 0.75, 0.375, 0.75, 0.375, 0.75, 0.625, 0.75, 0.625, 1.0, 0.375, 1.0, 0.125, 0.5, 0.375, 0.5, 0.375, 0.75, 0.125, 0.75, 0.625, 0.5, 0.875, 0.5, 0.875, 0.75, 0.625, 0.75])
me_cube_059.materials.append(mat_material_010)
me_cube_059.update()
me_cube_060 = bpy.data.meshes.new('Cube.060')
me_cube_060.from_pydata([(-1.0, -1.0, -1.0), (-1.0, -1.0, 1.0), (-1.0, 1.0, -1.0), (-1.0, 1.0, 1.0), (1.0, -1.0, -1.0), (1.0, -1.0, 1.0), (1.0, 1.0, -1.0), (1.0, 1.0, 1.0)], [], [(0, 1, 3, 2), (2, 3, 7, 6), (6, 7, 5, 4), (4, 5, 1, 0), (2, 6, 4, 0), (7, 3, 1, 5)])
_uv = me_cube_060.uv_layers.new(name='UVMap')
_uv.uv.foreach_set('vector', [0.375, 0.0, 0.625, 0.0, 0.625, 0.25, 0.375, 0.25, 0.375, 0.25, 0.625, 0.25, 0.625, 0.5, 0.375, 0.5, 0.375, 0.5, 0.625, 0.5, 0.625, 0.75, 0.375, 0.75, 0.375, 0.75, 0.625, 0.75, 0.625, 1.0, 0.375, 1.0, 0.125, 0.5, 0.375, 0.5, 0.375, 0.75, 0.125, 0.75, 0.625, 0.5, 0.875, 0.5, 0.875, 0.75, 0.625, 0.75])
me_cube_060.materials.append(mat_material_032)
me_cube_060.update()
me_cube_061 = bpy.data.meshes.new('Cube.061')
me_cube_061.from_pydata([(-1.0, -1.0, -1.0), (-1.0, -1.0, 1.0), (-1.0, 1.0, -1.0), (-1.0, 1.0, 1.0), (1.0, -1.0, -1.0), (1.0, -1.0, 1.0), (1.0, 1.0, -1.0), (1.0, 1.0, 1.0)], [], [(0, 1, 3, 2), (2, 3, 7, 6), (6, 7, 5, 4), (4, 5, 1, 0), (2, 6, 4, 0), (7, 3, 1, 5)])
_uv = me_cube_061.uv_layers.new(name='UVMap')
_uv.uv.foreach_set('vector', [0.375, 0.0, 0.625, 0.0, 0.625, 0.25, 0.375, 0.25, 0.375, 0.25, 0.625, 0.25, 0.625, 0.5, 0.375, 0.5, 0.375, 0.5, 0.625, 0.5, 0.625, 0.75, 0.375, 0.75, 0.375, 0.75, 0.625, 0.75, 0.625, 1.0, 0.375, 1.0, 0.125, 0.5, 0.375, 0.5, 0.375, 0.75, 0.125, 0.75, 0.625, 0.5, 0.875, 0.5, 0.875, 0.75, 0.625, 0.75])
me_cube_061.materials.append(mat_material_031)
me_cube_061.update()
me_cube = bpy.data.meshes.new('Cube')
me_cube.from_pydata([(4.0, 0.6, 4.0), (4.0, 0.6, -4.0), (4.0, -0.6, 4.0), (4.0, -0.6, -4.0), (-4.0, 0.6, 4.0), (-4.0, 0.6, -4.0), (-4.0, -0.6, 4.0), (-4.0, -0.6, -4.0), (0.0, 0.6, -4.0), (0.0, -0.6, 4.0), (0.0, -0.6, -4.0), (0.0, 0.6, 4.0), (4.0, 0.6, -2.421), (-4.0, -0.6, -2.421), (4.0, -0.6, -2.421), (-4.0, 0.6, -2.421), (0.0, 0.6, -2.421), (0.0, -0.6, -2.421), (0.0, 0.6, 4.0), (4.0, 0.6, 4.0), (-4.0, 0.6, 4.0), (4.0, 0.6, -2.421), (-4.0, 0.6, -2.421), (0.0, 0.6, -2.421), (0.08192, 0.6, -2.339), (0.08192, 0.6, 3.918), (3.918, 0.6, 3.918), (3.918, 0.6, -2.339), (-3.918, 0.6, -2.339), (-3.918, 0.6, 3.918), (-0.08192, 0.6, 3.918), (-0.08192, 0.6, -2.339), (0.08192, -0.5137, 3.918), (0.08192, -0.5137, -2.339), (3.918, -0.5137, -2.339), (3.918, -0.5137, 3.918), (-3.918, -0.5137, 3.918), (-3.918, -0.5137, -2.339), (-0.08192, -0.5137, -2.339), (-0.08192, -0.5137, 3.918)], [], [(18, 20, 6, 9), (17, 9, 6, 13), (13, 6, 20, 22), (8, 1, 3, 10), (21, 19, 2, 14), (24, 25, 32, 33), (30, 31, 38, 39), (5, 8, 10, 7), (14, 2, 9, 17), (19, 18, 9, 2), (3, 14, 17, 10), (5, 22, 23, 8), (8, 23, 21, 1), (1, 21, 14, 3), (7, 13, 22, 5), (10, 17, 13, 7), (0, 11, 18, 19), (11, 4, 20, 18), (12, 0, 19, 21), (4, 15, 22, 20), (15, 16, 23, 22), (16, 12, 21, 23), (16, 11, 25, 24), (11, 0, 26, 25), (0, 12, 27, 26), (12, 16, 24, 27), (15, 4, 29, 28), (4, 11, 30, 29), (11, 16, 31, 30), (16, 15, 28, 31), (33, 32, 35, 34), (37, 36, 39, 38), (31, 28, 37, 38), (26, 27, 34, 35), (27, 24, 33, 34), (29, 30, 39, 36), (28, 29, 36, 37), (25, 26, 35, 32)])
_uv = me_cube.uv_layers.new(name='UVMap')
_uv.uv.foreach_set('vector', [0.75, 0.5, 0.875, 0.5, 0.875, 0.75, 0.75, 0.75, 0.4243, 0.875, 0.625, 0.875, 0.625, 1.0, 0.4243, 1.0, 0.4243, 0.0, 0.625, 0.0, 0.625, 0.25, 0.4243, 0.25, 0.25, 0.5, 0.375, 0.5, 0.375, 0.75, 0.25, 0.75, 0.4243, 0.5, 0.625, 0.5, 0.625, 0.75, 0.4243, 0.75, 0.4269, 0.3776, 0.6224, 0.3776, 0.6224, 0.3776, 0.4269, 0.3776, 0.6224, 0.3724, 0.4269, 0.3724, 0.4269, 0.3724, 0.6224, 0.3724, 0.125, 0.5, 0.25, 0.5, 0.25, 0.75, 0.125, 0.75, 0.4243, 0.75, 0.625, 0.75, 0.625, 0.875, 0.4243, 0.875, 0.625, 0.5, 0.75, 0.5, 0.75, 0.75, 0.625, 0.75, 0.375, 0.75, 0.4243, 0.75, 0.4243, 0.875, 0.375, 0.875, 0.375, 0.25, 0.4243, 0.25, 0.4243, 0.375, 0.375, 0.375, 0.375, 0.375, 0.4243, 0.375, 0.4243, 0.5, 0.375, 0.5, 0.375, 0.5, 0.4243, 0.5, 0.4243, 0.75, 0.375, 0.75, 0.375, 0.0, 0.4243, 0.0, 0.4243, 0.25, 0.375, 0.25, 0.375, 0.875, 0.4243, 0.875, 0.4243, 1.0, 0.375, 1.0, 0.625, 0.5, 0.625, 0.375, 0.625, 0.375, 0.625, 0.5, 0.625, 0.375, 0.625, 0.25, 0.625, 0.25, 0.625, 0.375, 0.4243, 0.5, 0.625, 0.5, 0.625, 0.5, 0.4243, 0.5, 0.625, 0.25, 0.4243, 0.25, 0.4243, 0.25, 0.625, 0.25, 0.4243, 0.25, 0.4243, 0.375, 0.4243, 0.375, 0.4243, 0.25, 0.4243, 0.375, 0.4243, 0.5, 0.4243, 0.5, 0.4243, 0.375, 0.4243, 0.375, 0.625, 0.375, 0.6224, 0.3776, 0.4269, 0.3776, 0.625, 0.375, 0.625, 0.5, 0.6224, 0.4974, 0.6224, 0.3776, 0.625, 0.5, 0.4243, 0.5, 0.4269, 0.4974, 0.6224, 0.4974, 0.4243, 0.5, 0.4243, 0.375, 0.4269, 0.3776, 0.4269, 0.4974, 0.4243, 0.25, 0.625, 0.25, 0.6224, 0.2526, 0.4269, 0.2526, 0.625, 0.25, 0.625, 0.375, 0.6224, 0.3724, 0.6224, 0.2526, 0.625, 0.375, 0.4243, 0.375, 0.4269, 0.3724, 0.6224, 0.3724, 0.4243, 0.375, 0.4243, 0.25, 0.4269, 0.2526, 0.4269, 0.3724, 0.4269, 0.3776, 0.6224, 0.3776, 0.6224, 0.4974, 0.4269, 0.4974, 0.4269, 0.2526, 0.6224, 0.2526, 0.6224, 0.3724, 0.4269, 0.3724, 0.4269, 0.3724, 0.4269, 0.2526, 0.4269, 0.2526, 0.4269, 0.3724, 0.6224, 0.4974, 0.4269, 0.4974, 0.4269, 0.4974, 0.6224, 0.4974, 0.4269, 0.4974, 0.4269, 0.3776, 0.4269, 0.3776, 0.4269, 0.4974, 0.6224, 0.2526, 0.6224, 0.3724, 0.6224, 0.3724, 0.6224, 0.2526, 0.4269, 0.2526, 0.6224, 0.2526, 0.6224, 0.2526, 0.4269, 0.2526, 0.6224, 0.3776, 0.6224, 0.4974, 0.6224, 0.4974, 0.6224, 0.3776])
me_cube.materials.append(mat_material)
me_cube.use_mirror_vertex_groups = False
me_cube.update()

# ---- objects
ob_cube_001 = bpy.data.objects.new('Cube.001', me_cube_001)
ob_cube_002 = bpy.data.objects.new('Cube.002', me_cube_002)
ob_cube_003 = bpy.data.objects.new('Cube.003', me_cube_007)
ob_cube_004 = bpy.data.objects.new('Cube.004', me_cube_008)
ob_cube_005 = bpy.data.objects.new('Cube.005', me_cube_009)
ob_cube_006 = bpy.data.objects.new('Cube.006', me_cube_010)
ob_cube_007 = bpy.data.objects.new('Cube.007', me_cube_012)
ob_cube_008 = bpy.data.objects.new('Cube.008', me_cube_013)
ob_cube_009 = bpy.data.objects.new('Cube.009', me_cube_014)
ob_cube_010 = bpy.data.objects.new('Cube.010', me_cube_015)
ob_cube_011 = bpy.data.objects.new('Cube.011', me_cube_016)
ob_cube_012 = bpy.data.objects.new('Cube.012', me_cube_017)
ob_cube_013 = bpy.data.objects.new('Cube.013', me_cube_018)
ob_cube_014 = bpy.data.objects.new('Cube.014', me_cube_019)
ob_cube_015 = bpy.data.objects.new('Cube.015', me_cube_020)
ob_cube_016 = bpy.data.objects.new('Cube.016', me_cube_021)
ob_cube_017 = bpy.data.objects.new('Cube.017', me_cube_022)
ob_cube_018 = bpy.data.objects.new('Cube.018', me_cube_023)
ob_cube_019 = bpy.data.objects.new('Cube.019', me_cube_024)
ob_cube_020 = bpy.data.objects.new('Cube.020', me_cube_025)
ob_cube_021 = bpy.data.objects.new('Cube.021', me_cube_026)
ob_cube_022 = bpy.data.objects.new('Cube.022', me_cube_027)
ob_cube_023 = bpy.data.objects.new('Cube.023', me_cube_028)
ob_cube_024 = bpy.data.objects.new('Cube.024', me_cube_029)
ob_cube_025 = bpy.data.objects.new('Cube.025', me_cube_030)
ob_cube_026 = bpy.data.objects.new('Cube.026', me_cube_031)
ob_cube_027 = bpy.data.objects.new('Cube.027', me_cube_032)
ob_cube_028 = bpy.data.objects.new('Cube.028', me_cube_033)
ob_cube_029 = bpy.data.objects.new('Cube.029', me_cube_034)
ob_cube_030 = bpy.data.objects.new('Cube.030', me_cube_035)
ob_cube_031 = bpy.data.objects.new('Cube.031', me_cube_036)
ob_cube_032 = bpy.data.objects.new('Cube.032', me_cube_038)
ob_cube_033 = bpy.data.objects.new('Cube.033', me_cube_039)
ob_cube_034 = bpy.data.objects.new('Cube.034', me_cube_040)
ob_cube_035 = bpy.data.objects.new('Cube.035', me_cube_041)
ob_cube_036 = bpy.data.objects.new('Cube.036', me_cube_042)
ob_cube_037 = bpy.data.objects.new('Cube.037', me_cube_043)
ob_cube_038 = bpy.data.objects.new('Cube.038', me_cube_044)
ob_cube_039 = bpy.data.objects.new('Cube.039', me_cube_045)
ob_cube_040 = bpy.data.objects.new('Cube.040', me_cube_046)
ob_cube_041 = bpy.data.objects.new('Cube.041', me_cube_047)
ob_cube_042 = bpy.data.objects.new('Cube.042', me_cube_048)
ob_cube_043 = bpy.data.objects.new('Cube.043', me_cube_049)
ob_cube_044 = bpy.data.objects.new('Cube.044', me_cube_050)
ob_cube_045 = bpy.data.objects.new('Cube.045', me_cube_051)
ob_cube_046 = bpy.data.objects.new('Cube.046', me_cube_052)
ob_cube_047 = bpy.data.objects.new('Cube.047', me_cube_053)
ob_cube_048 = bpy.data.objects.new('Cube.048', me_cube_054)
ob_cube_049 = bpy.data.objects.new('Cube.049', me_cube_055)
ob_cube_050 = bpy.data.objects.new('Cube.050', me_cube_059)
ob_cube_051 = bpy.data.objects.new('Cube.051', me_cube_060)
ob_cube_052 = bpy.data.objects.new('Cube.052', me_cube_061)
ob_cube = bpy.data.objects.new('Cube', me_cube)

# ---- transforms, parenting, visibility, modifiers, constraints
ob_cube_001.location = (-1.137, -1.35, 3.153)
ob_cube_001.scale = (1.991, 0.569, 0.05542)
_m = ob_cube_001.modifiers.new('Array', 'ARRAY')
_m.count = 4
_m.relative_offset_displace = (0.0, 0.0, 10.5)
_m = ob_cube_001.modifiers.new('Mirror', 'MIRROR')
_m.mirror_object = ob_cube
ob_cube_002.location = (-3.101, -0.781, 0.1474)
ob_cube_002.scale = (-0.3376, 0.3388, -0.2404)
_m = ob_cube_002.modifiers.new('Mirror', 'MIRROR')
_m.use_axis = (True, True, False)
_m.mirror_object = ob_cube
ob_cube_003.location = (0.8053, -1.329, 0.1437)
ob_cube_003.scale = (4.092, 0.7791, -0.1427)
ob_cube_004.location = (0.8053, -1.329, 7.825)
ob_cube_004.scale = (4.403, 0.921, -0.1427)
ob_cube_005.location = (1.227, -0.7312, 7.152)
ob_cube_005.scale = (-4.103, -0.08274, 0.2036)
ob_cube_006.location = (0.7129, -1.394, 3.655)
ob_cube_006.scale = (0.08486, 0.3868, 0.54)
ob_cube_007.location = (-2.8, -1.394, 3.655)
ob_cube_007.scale = (0.08486, 0.3868, 0.54)
ob_cube_008.location = (-2.8, -1.394, 6.061)
ob_cube_008.scale = (0.08486, 0.3868, 0.54)
ob_cube_009.location = (3.94, -1.394, 3.655)
ob_cube_009.scale = (0.08486, 0.3868, 0.54)
ob_cube_010.location = (3.171, -1.394, 4.845)
ob_cube_010.scale = (0.08486, 0.3868, 0.54)
ob_cube_011.location = (-0.9841, -1.394, 4.454)
ob_cube_011.rotation_euler = (0.0, -1.556, 0.0)
ob_cube_011.scale = (0.08486, 0.3868, 0.54)
ob_cube_012.location = (4.546, -1.394, 7.157)
ob_cube_012.scale = (0.08486, 0.3868, 0.54)
ob_cube_013.location = (4.326, -1.394, 7.157)
ob_cube_013.scale = (0.08486, 0.3868, 0.54)
ob_cube_014.location = (4.103, -1.394, 7.157)
ob_cube_014.scale = (0.08486, 0.3868, 0.54)
ob_cube_015.location = (4.103, -1.394, 5.99)
ob_cube_015.scale = (0.08486, 0.3868, 0.54)
ob_cube_016.location = (4.326, -1.394, 5.99)
ob_cube_016.scale = (0.08486, 0.3868, 0.54)
ob_cube_017.location = (4.546, -1.394, 5.99)
ob_cube_017.scale = (0.08486, 0.3868, 0.54)
ob_cube_018.location = (1.151, -1.394, 7.157)
ob_cube_018.scale = (0.08486, 0.3868, 0.54)
ob_cube_019.location = (0.03022, -1.394, 7.157)
ob_cube_019.scale = (0.08486, 0.3868, 0.54)
ob_cube_020.location = (-2.579, -1.394, 6.061)
ob_cube_020.scale = (0.08486, 0.3868, 0.54)
ob_cube_021.location = (0.4991, -1.394, 3.655)
ob_cube_021.scale = (0.08486, 0.3868, 0.54)
ob_cube_022.location = (0.2882, -1.394, 3.655)
ob_cube_022.scale = (0.08486, 0.3868, 0.54)
ob_cube_023.location = (0.07588, -1.394, 3.655)
ob_cube_023.scale = (0.08486, 0.3868, 0.54)
ob_cube_024.location = (0.2882, -1.394, 2.123)
ob_cube_024.scale = (0.08486, 0.3868, 0.54)
ob_cube_025.location = (0.4805, -1.394, 2.123)
ob_cube_025.scale = (0.08486, 0.3868, 0.54)
ob_cube_026.location = (-2.759, -1.394, 2.123)
ob_cube_026.scale = (0.08486, 0.3868, 0.54)
ob_cube_027.location = (-0.5443, -1.394, 2.123)
ob_cube_027.scale = (0.08486, 0.3868, 0.54)
ob_cube_028.location = (-0.758, -1.394, 2.123)
ob_cube_028.scale = (0.08486, 0.3868, 0.54)
ob_cube_029.location = (-0.9689, -1.394, 2.123)
ob_cube_029.scale = (0.08486, 0.3868, 0.54)
ob_cube_030.location = (1.754, -1.394, 2.123)
ob_cube_030.scale = (0.08486, 0.3868, 0.54)
ob_cube_031.location = (-0.2311, -1.394, 4.583)
ob_cube_031.rotation_euler = (-0.279, -1.377, 0.1641)
ob_cube_031.scale = (0.08486, 0.3868, 0.54)
ob_cube_032.location = (0.492, -1.394, 4.846)
ob_cube_032.scale = (0.08486, 0.3868, 0.54)
ob_cube_033.location = (-0.119, -1.394, 2.123)
ob_cube_033.rotation_euler = (0.0, 0.4135, 0.0)
ob_cube_033.scale = (0.08486, 0.3868, 0.54)
ob_cube_034.location = (1.378, -1.394, 2.123)
ob_cube_034.rotation_euler = (0.0, 0.4001, 0.0)
ob_cube_034.scale = (0.08486, 0.3868, 0.54)
ob_cube_035.location = (1.397, -1.394, 4.869)
ob_cube_035.rotation_euler = (0.0, -0.5791, 0.0)
ob_cube_035.scale = (0.08486, 0.3868, 0.54)
ob_cube_036.location = (3.141, -1.394, 6.815)
ob_cube_036.rotation_euler = (0.0, 1.568, 0.0)
ob_cube_036.scale = (0.08486, 0.3868, 0.54)
ob_cube_037.location = (2.476, -1.394, 6.96)
ob_cube_037.rotation_euler = (0.0, 1.235, 0.0)
ob_cube_037.scale = (0.08486, 0.3868, 0.54)
ob_cube_038.location = (1.784, -1.394, 6.96)
ob_cube_038.rotation_euler = (0.0, 1.279, 0.0)
ob_cube_038.scale = (0.08486, 0.3868, 0.54)
ob_cube_039.location = (3.808, -1.394, 1.676)
ob_cube_039.rotation_euler = (0.0, 1.568, 0.0)
ob_cube_039.scale = (0.08486, 0.3868, 0.54)
ob_cube_040.location = (3.767, -1.394, 1.849)
ob_cube_040.rotation_euler = (0.0, 1.568, 0.0)
ob_cube_040.scale = (0.08486, 0.3868, 0.54)
ob_cube_041.location = (3.802, -1.394, 2.034)
ob_cube_041.rotation_euler = (0.0, 1.568, 0.0)
ob_cube_041.scale = (0.08486, 0.3868, 0.54)
ob_cube_042.location = (3.709, -1.394, 2.209)
ob_cube_042.rotation_euler = (0.0, 1.568, 0.0)
ob_cube_042.scale = (0.08486, 0.3868, 0.54)
ob_cube_043.location = (2.772, -1.394, 2.025)
ob_cube_043.rotation_euler = (0.0, 0.7082, 0.0)
ob_cube_043.scale = (0.08486, 0.3868, 0.54)
ob_cube_044.location = (1.941, -1.394, 2.123)
ob_cube_044.scale = (0.08486, 0.3868, 0.54)
ob_cube_045.location = (-1.769, -1.394, 4.586)
ob_cube_045.rotation_euler = (0.0, 1.337, 0.0)
ob_cube_045.scale = (0.08486, 0.3868, 0.54)
ob_cube_046.location = (3.663, -1.394, 5.978)
ob_cube_046.rotation_euler = (0.0, 0.4001, 0.0)
ob_cube_046.scale = (0.08486, 0.3868, 0.54)
ob_cube_047.location = (2.974, -1.394, 4.845)
ob_cube_047.scale = (0.08486, 0.3868, 0.54)
ob_cube_048.location = (-2.188, -1.394, 5.993)
ob_cube_048.rotation_euler = (0.0, -0.5017, 0.0)
ob_cube_048.scale = (0.08349, 0.3868, -0.4685)
ob_cube_049.location = (0.8211, -0.781, 0.1474)
ob_cube_049.scale = (-0.3376, 0.3388, -0.2404)
_m = ob_cube_049.modifiers.new('Mirror', 'MIRROR')
_m.use_axis = (False, True, False)
_m.mirror_object = ob_cube_001
ob_cube_050.location = (-1.895, -1.394, 1.658)
ob_cube_050.rotation_euler = (0.0, 1.568, 0.0)
ob_cube_050.scale = (0.08486, 0.3868, 0.54)
ob_cube_051.location = (2.056, -1.394, 3.28)
ob_cube_051.rotation_euler = (0.0, 1.568, 0.0)
ob_cube_051.scale = (0.08486, 0.3868, 0.54)
ob_cube_052.location = (1.192, -1.394, 3.746)
ob_cube_052.scale = (0.08486, 0.3868, 0.54)
ob_cube.location = (0.8612, -1.33, 3.905)
ob_cube.lock_rotations_4d = False
ob_cube.empty_display_type = 'ARROWS'
ob_cube.lineart.crease_threshold = 0.0

# ---- collection membership
scene.collection.objects.link(ob_cube_001)
scene.collection.objects.link(ob_cube_002)
scene.collection.objects.link(ob_cube_003)
scene.collection.objects.link(ob_cube_004)
scene.collection.objects.link(ob_cube_005)
scene.collection.objects.link(ob_cube_006)
scene.collection.objects.link(ob_cube_007)
scene.collection.objects.link(ob_cube_008)
scene.collection.objects.link(ob_cube_009)
scene.collection.objects.link(ob_cube_010)
scene.collection.objects.link(ob_cube_011)
scene.collection.objects.link(ob_cube_012)
scene.collection.objects.link(ob_cube_013)
scene.collection.objects.link(ob_cube_014)
scene.collection.objects.link(ob_cube_015)
scene.collection.objects.link(ob_cube_016)
scene.collection.objects.link(ob_cube_017)
scene.collection.objects.link(ob_cube_018)
scene.collection.objects.link(ob_cube_019)
scene.collection.objects.link(ob_cube_020)
scene.collection.objects.link(ob_cube_021)
scene.collection.objects.link(ob_cube_022)
scene.collection.objects.link(ob_cube_023)
scene.collection.objects.link(ob_cube_024)
scene.collection.objects.link(ob_cube_025)
scene.collection.objects.link(ob_cube_026)
scene.collection.objects.link(ob_cube_027)
scene.collection.objects.link(ob_cube_028)
scene.collection.objects.link(ob_cube_029)
scene.collection.objects.link(ob_cube_030)
scene.collection.objects.link(ob_cube_031)
scene.collection.objects.link(ob_cube_032)
scene.collection.objects.link(ob_cube_033)
scene.collection.objects.link(ob_cube_034)
scene.collection.objects.link(ob_cube_035)
scene.collection.objects.link(ob_cube_036)
scene.collection.objects.link(ob_cube_037)
scene.collection.objects.link(ob_cube_038)
scene.collection.objects.link(ob_cube_039)
scene.collection.objects.link(ob_cube_040)
scene.collection.objects.link(ob_cube_041)
scene.collection.objects.link(ob_cube_042)
scene.collection.objects.link(ob_cube_043)
scene.collection.objects.link(ob_cube_044)
scene.collection.objects.link(ob_cube_045)
scene.collection.objects.link(ob_cube_046)
scene.collection.objects.link(ob_cube_047)
scene.collection.objects.link(ob_cube_048)
scene.collection.objects.link(ob_cube_049)
scene.collection.objects.link(ob_cube_050)
scene.collection.objects.link(ob_cube_051)
scene.collection.objects.link(ob_cube_052)
col_collection.objects.link(ob_cube)

# ---- scene / render settings (as saved in the file)
scene.frame_start = 1; scene.frame_end = 250; scene.frame_set(0)
scene.render.engine = 'BLENDER_EEVEE_NEXT'
bpy.context.view_layer.update()

# ---- added for rendering (the .blend has no active camera and no usable light): camera, sun
cam_auto = bpy.data.cameras.new('AutoCamera')
cam_auto.lens = 50.0
cam_auto.sensor_width = 36.0
cam_auto.clip_end = 1000.0
ob_auto_camera = bpy.data.objects.new('AutoCamera', cam_auto)
scene.collection.objects.link(ob_auto_camera)
ob_auto_camera.location = (11.9838, -14.7472, 12.8793)
ob_auto_camera.rotation_euler = (1.09748, -7.21219e-08, 0.694738)
scene.camera = ob_auto_camera
light_auto_sun = bpy.data.lights.new('AutoSun', 'SUN')
light_auto_sun.energy = 3.0
light_auto_sun.angle = 0.0523599
ob_auto_sun = bpy.data.objects.new('AutoSun', light_auto_sun)
scene.collection.objects.link(ob_auto_sun)
ob_auto_sun.rotation_euler = (0.872665, 0.174533, 0.523599)
bpy.context.view_layer.update()
